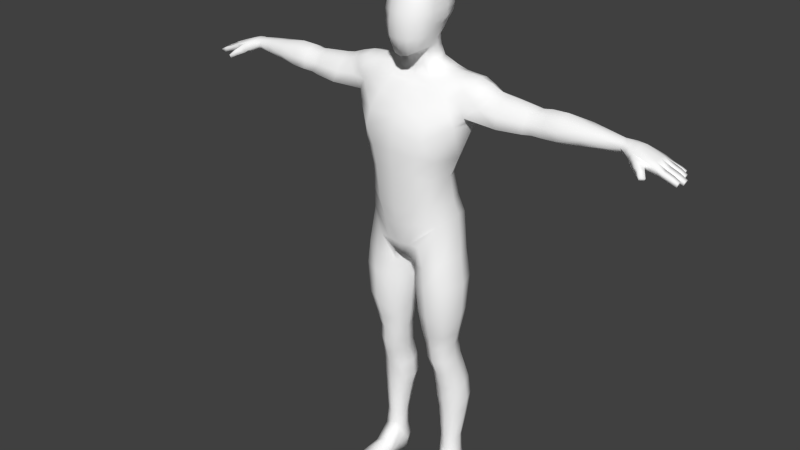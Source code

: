 # Source: character-animation-practice.blend  (saved by Blender 2.78.0; exported with 4.5.12 LTS)
import bpy
from mathutils import Matrix  # noqa: F401  (used for matrix-valued properties, if any)

bpy.ops.wm.read_factory_settings(use_empty=True)
scene = bpy.context.scene
scene.name = 'Scene'

# ---- collections
col_collection_1 = bpy.data.collections.new('Collection 1'); scene.collection.children.link(col_collection_1)

# ---- materials (node trees are filled in below, after node groups)
mat_base_mesh = bpy.data.materials.new('base_mesh')
mat_base_mesh.alpha_threshold = 0.0
mat_base_mesh.use_transparent_shadow = False
mat_base_mesh.diffuse_color = (1.0, 1.0, 1.0, 1.0)
mat_base_mesh.roughness = 0.5
mat_base_mesh.specular_intensity = 0.0
mat_base_mesh.line_color = (0.0, 0.0, 0.0, 1.0)

# ---- material node trees

# ---- world
world_world = bpy.data.worlds.new('World'); scene.world = world_world
world_world.color = (0.05088, 0.05088, 0.05088)
world_world.use_sun_shadow = False
world_world.sun_shadow_jitter_overblur = 0.0
world_world.cycles.sampling_method = 'NONE'
world_world.cycles.sample_map_resolution = 256

# ---- meshes
me_body = bpy.data.meshes.new('body')
me_body.from_pydata([(0.07412, 0.05447, 2.281), (-0.07412, 0.05447, 2.281), (0.06743, -0.02164, 2.077), (-0.06743, -0.02164, 2.077), (0.06705, -0.06641, 2.05), (-0.06705, -0.06641, 2.05), (0.07532, -0.1482, 2.101), (-0.07532, -0.1482, 2.101), (0.07943, 0.002403, 2.298), (-0.07943, 0.002403, 2.298), (0.08021, -0.06002, 2.295), (-0.08021, -0.06002, 2.295), (0.05563, -0.138, 2.045), (-0.05563, -0.138, 2.045), (0.07393, -0.1191, 2.286), (-0.07393, -0.1191, 2.286), (0.09884, 0.001026, 2.203), (-0.09884, 0.001026, 2.203), (0.1001, -0.08772, 2.195), (-0.1001, -0.08772, 2.195), (0.08549, -0.01723, 2.134), (-0.08549, -0.01723, 2.134), (0.08227, -0.08542, 2.102), (-0.08227, -0.08542, 2.102), (0.08651, 0.06005, 2.202), (-0.08651, 0.06005, 2.202), (0.07388, 0.0415, 2.143), (-0.07388, 0.0415, 2.143), (0.05806, 0.01288, 2.085), (-0.05806, 0.01288, 2.085), (0.09709, -0.08962, 2.156), (-0.09709, -0.08962, 2.156), (0.1009, -0.005922, 2.164), (-0.1009, -0.005922, 2.164), (0.08404, 0.05684, 2.173), (-0.08404, 0.05684, 2.173), (-6.412e-09, 0.04887, 2.085), (-8.605e-09, 0.07394, 2.292), (1.179e-08, -0.1593, 2.024), (1.026e-08, -0.1418, 2.3), (-1.074e-08, 0.09841, 2.203), (-8.497e-09, 0.07271, 2.13), (1.349e-08, -0.1788, 2.098), (-3.451e-09, 0.01499, 2.329), (4.207e-09, -0.0726, 2.329), (5.667e-09, -0.0893, 2.023), (-1.034e-08, 0.09382, 2.166), (0.03153, -0.1538, 2.03), (-0.03153, -0.1538, 2.03), (0.04018, -0.1385, 2.294), (-0.04018, -0.1385, 2.294), (0.04507, 0.0679, 2.136), (-0.04507, 0.0679, 2.136), (0.03665, -0.08167, 2.035), (-0.03665, -0.08167, 2.035), (0.04219, 0.08794, 2.169), (-0.04219, 0.08794, 2.169), (0.03523, 0.0423, 2.086), (-0.03523, 0.0423, 2.086), (0.04888, -0.06995, 2.319), (-0.04888, -0.06995, 2.319), (0.0489, 0.01035, 2.32), (-0.0489, 0.01035, 2.32), (0.04074, -0.1736, 2.099), (-0.04074, -0.1736, 2.099), (0.04208, 0.07401, 2.286), (-0.04208, 0.07401, 2.286), (1.016, 0.04604, 1.803), (-1.016, 0.04604, 1.803), (0.9492, 0.04192, 1.827), (-0.9492, 0.04192, 1.827), (0.9498, 0.04512, 1.856), (-0.9498, 0.04512, 1.856), (0.936, -0.0651, 1.831), (-0.936, -0.0651, 1.831), (0.9487, -0.06473, 1.859), (-0.9487, -0.06473, 1.859), (1.016, -0.06165, 1.808), (-1.016, -0.06166, 1.808), (1.069, -0.0383, 1.82), (-1.069, -0.0383, 1.82), (1.063, -0.06204, 1.798), (-1.063, -0.06204, 1.798), (1.067, -0.06296, 1.816), (-1.067, -0.06296, 1.816), (1.063, -0.0393, 1.798), (-1.063, -0.0393, 1.798), (1.101, -0.03954, 1.808), (-1.101, -0.03954, 1.808), (1.097, -0.0396, 1.786), (-1.097, -0.0396, 1.786), (1.1, -0.06244, 1.805), (-1.1, -0.06244, 1.805), (1.097, -0.0625, 1.786), (-1.097, -0.0625, 1.786), (1.123, -0.06074, 1.779), (-1.123, -0.06074, 1.779), (1.126, -0.041, 1.795), (-1.126, -0.041, 1.795), (1.125, -0.06059, 1.793), (-1.125, -0.06059, 1.793), (1.123, -0.04115, 1.778), (-1.123, -0.04115, 1.778), (0.9592, -0.03857, 1.806), (-0.9592, -0.03857, 1.806), (1.017, 0.02332, 1.809), (-1.017, 0.02332, 1.809), (1.025, 0.02594, 1.838), (-1.025, 0.02594, 1.838), (1.024, 0.04801, 1.834), (-1.024, 0.04801, 1.834), (1.025, -0.034, 1.839), (-1.025, -0.034, 1.839), (1.016, -0.03349, 1.805), (-1.016, -0.03349, 1.805), (0.9572, -0.01094, 1.817), (-0.9572, -0.01094, 1.817), (0.9536, -0.01195, 1.87), (-0.9536, -0.01195, 1.87), (1.026, -0.004462, 1.843), (-1.026, -0.004462, 1.843), (1.017, -0.00539, 1.811), (-1.017, -0.005391, 1.811), (0.9598, 0.02307, 1.814), (-0.9598, 0.02307, 1.814), (0.955, 0.02218, 1.866), (-0.955, 0.02218, 1.866), (1.135, -0.03102, 1.792), (-1.135, -0.03102, 1.792), (1.133, -0.03116, 1.778), (-1.133, -0.03116, 1.778), (1.105, -0.03291, 1.805), (-1.105, -0.03291, 1.805), (1.068, -0.03342, 1.819), (-1.068, -0.03342, 1.819), (1.133, -0.01032, 1.777), (-1.133, -0.01032, 1.777), (1.136, -0.01017, 1.793), (-1.136, -0.01017, 1.793), (1.103, -0.03303, 1.787), (-1.103, -0.03303, 1.787), (1.103, -0.008661, 1.786), (-1.103, -0.008661, 1.786), (1.107, -0.00854, 1.809), (-1.107, -0.00854, 1.809), (1.064, -0.03244, 1.8), (-1.064, -0.03244, 1.8), (1.064, -0.008234, 1.8), (-1.064, -0.008235, 1.8), (1.07, -0.007179, 1.823), (-1.07, -0.00718, 1.823), (1.068, -0.002425, 1.826), (-1.068, -0.002425, 1.826), (1.068, 0.02256, 1.824), (-1.068, 0.02256, 1.824), (1.061, 0.02022, 1.805), (-1.061, 0.02022, 1.805), (1.061, -0.00447, 1.807), (-1.061, -0.00447, 1.807), (1.097, 0.02254, 1.812), (-1.097, 0.02254, 1.812), (1.094, 0.02192, 1.79), (-1.094, 0.02192, 1.79), (1.12, 0.01922, 1.799), (-1.12, 0.01922, 1.799), (1.118, -0.001707, 1.784), (-1.118, -0.001708, 1.784), (1.118, 0.01818, 1.782), (-1.118, 0.01818, 1.782), (1.094, -0.00429, 1.791), (-1.094, -0.00429, 1.791), (1.097, -0.002891, 1.813), (-1.097, -0.002891, 1.813), (1.12, 0.000521, 1.8), (-1.12, 0.0005208, 1.8), (1.106, 0.04254, 1.802), (-1.106, 0.04254, 1.802), (1.103, 0.02788, 1.787), (-1.103, 0.02788, 1.787), (1.105, 0.02856, 1.802), (-1.105, 0.02856, 1.802), (1.088, 0.04471, 1.81), (-1.088, 0.04471, 1.81), (1.088, 0.02826, 1.811), (-1.088, 0.02826, 1.811), (1.086, 0.02608, 1.793), (-1.086, 0.02608, 1.793), (1.086, 0.04339, 1.792), (-1.086, 0.04339, 1.792), (1.059, 0.04534, 1.819), (-1.059, 0.04534, 1.819), (1.052, 0.04442, 1.804), (-1.052, 0.04442, 1.804), (1.053, 0.02606, 1.806), (-1.053, 0.02606, 1.806), (1.06, 0.02785, 1.821), (-1.06, 0.02785, 1.821), (1.023, -0.06179, 1.834), (-1.023, -0.06179, 1.834), (0.9239, 0.01875, 1.871), (-0.9239, 0.01875, 1.871), (0.9206, 0.03195, 1.861), (-0.9206, 0.03195, 1.861), (0.9163, 0.02291, 1.835), (-0.9163, 0.02291, 1.835), (0.918, -0.006745, 1.828), (-0.918, -0.006745, 1.828), (0.9126, -0.03553, 1.83), (-0.9126, -0.03553, 1.83), (0.9131, -0.05198, 1.845), (-0.9131, -0.05198, 1.845), (0.9234, -0.04956, 1.869), (-0.9234, -0.04956, 1.869), (0.9246, -0.0128, 1.877), (-0.9246, -0.0128, 1.877), (0.9819, -0.06298, 1.805), (-0.9819, -0.06298, 1.805), (0.9542, -0.0808, 1.816), (-0.9542, -0.0808, 1.816), (0.997, -0.06334, 1.835), (-0.997, -0.06334, 1.835), (0.9663, -0.08037, 1.847), (-0.9663, -0.08037, 1.847), (0.9856, -0.1, 1.802), (-0.9856, -0.1, 1.802), (1.012, -0.08495, 1.82), (-1.012, -0.08495, 1.82), (0.9934, -0.1008, 1.824), (-0.9934, -0.1008, 1.824), (1.003, -0.08234, 1.798), (-1.003, -0.08234, 1.798), (1.021, -0.1009, 1.785), (-1.021, -0.1009, 1.785), (1.008, -0.1152, 1.789), (-1.008, -0.1152, 1.789), (1.011, -0.1193, 1.803), (-1.011, -0.1193, 1.803), (1.028, -0.1046, 1.799), (-1.028, -0.1046, 1.799), (1.104, 0.03964, 1.787), (-1.104, 0.03964, 1.787), (0.1887, 0.05254, 0.1465), (-0.1887, 0.05254, 0.1465), (0.2019, 0.01692, 0.1471), (-0.2019, 0.01692, 0.1471), (0.1988, -0.0187, 0.147), (-0.1988, -0.0187, 0.147), (0.1573, -0.03895, 0.1487), (-0.1573, -0.03895, 0.1487), (0.1162, -0.0187, 0.1432), (-0.1162, -0.0187, 0.1432), (0.1117, 0.01692, 0.143), (-0.1117, 0.01692, 0.143), (0.1249, 0.05254, 0.1436), (-0.1249, 0.05254, 0.1436), (0.1568, 0.06729, 0.1451), (-0.1568, 0.06729, 0.1451), (0.1867, 0.05254, 0.2368), (-0.1867, 0.05254, 0.2368), (0.1999, 0.01692, 0.2374), (-0.1999, 0.01692, 0.2374), (0.1867, -0.0187, 0.2368), (-0.1867, -0.0187, 0.2368), (0.1548, -0.03346, 0.2353), (-0.1548, -0.03346, 0.2353), (0.123, -0.0187, 0.2339), (-0.123, -0.0187, 0.2339), (0.1098, 0.01692, 0.2333), (-0.1098, 0.01692, 0.2333), (0.123, 0.05254, 0.2339), (-0.123, 0.05254, 0.2339), (0.1548, 0.06729, 0.2353), (-0.1548, 0.06729, 0.2353), (0.1979, 0.08486, 0.3885), (-0.1979, 0.08486, 0.3885), (0.2161, 0.03295, 0.3893), (-0.2161, 0.03295, 0.3893), (0.1979, -0.01897, 0.3885), (-0.1979, -0.01897, 0.3885), (0.1539, -0.04047, 0.3865), (-0.1539, -0.04047, 0.3865), (0.1099, -0.01897, 0.3845), (-0.1099, -0.01897, 0.3845), (0.0917, 0.03295, 0.3837), (-0.0917, 0.03295, 0.3837), (0.1099, 0.08486, 0.3845), (-0.1099, 0.08486, 0.3845), (0.1539, 0.1064, 0.3865), (-0.1539, 0.1064, 0.3865), (0.2213, 0.03546, 0.4458), (-0.2213, 0.03546, 0.4458), (0.2002, 0.0925, 0.4448), (-0.2002, 0.0925, 0.4448), (0.2002, -0.02158, 0.4448), (-0.2002, -0.02158, 0.4448), (0.1491, -0.04521, 0.4425), (-0.1491, -0.04521, 0.4425), (0.09805, -0.02158, 0.4402), (-0.09805, -0.02158, 0.4402), (0.07691, 0.03546, 0.4392), (-0.07691, 0.03546, 0.4392), (0.09805, 0.0925, 0.4402), (-0.09805, 0.0925, 0.4402), (0.1491, 0.1161, 0.4425), (-0.1491, 0.1161, 0.4425), (0.1944, 0.07745, 0.5378), (-0.1944, 0.07745, 0.5378), (0.2151, 0.02273, 0.532), (-0.2151, 0.02273, 0.532), (0.195, -0.03199, 0.5243), (-0.195, -0.03199, 0.5243), (0.1458, -0.05466, 0.5193), (-0.1458, -0.05466, 0.5193), (0.09629, -0.03199, 0.5199), (-0.09629, -0.03199, 0.5199), (0.07554, 0.02273, 0.5256), (-0.07554, 0.02273, 0.5256), (0.09568, 0.07745, 0.5333), (-0.09568, 0.07745, 0.5333), (0.1449, 0.1001, 0.5383), (-0.1449, 0.1001, 0.5383), (0.2, -0.0005305, 0.611), (-0.2, -0.0005306, 0.611), (0.1826, 0.05445, 0.6204), (-0.1826, 0.05445, 0.6204), (0.1835, -0.05551, 0.6001), (-0.1835, -0.05551, 0.6001), (0.1428, -0.07828, 0.594), (-0.1428, -0.07828, 0.594), (0.1017, -0.05551, 0.5964), (-0.1017, -0.05551, 0.5964), (0.08432, -0.0005305, 0.6058), (-0.08432, -0.0005306, 0.6058), (0.1008, 0.05445, 0.6167), (-0.1008, 0.05445, 0.6167), (0.1415, 0.07722, 0.6227), (-0.1415, 0.07722, 0.6227), (0.1769, 0.03704, 0.6744), (-0.1769, 0.03704, 0.6744), (0.1956, -0.02049, 0.6736), (-0.1956, -0.02049, 0.6736), (0.1771, -0.07802, 0.671), (-0.1771, -0.07802, 0.671), (0.1321, -0.1019, 0.6682), (-0.1321, -0.1019, 0.6682), (0.08704, -0.07802, 0.6669), (-0.08704, -0.07802, 0.6669), (0.06832, -0.02049, 0.6678), (-0.06832, -0.02049, 0.6678), (0.08689, 0.03704, 0.6704), (-0.08689, 0.03704, 0.6704), (0.1319, 0.06088, 0.6731), (-0.1319, 0.06088, 0.6731), (0.1903, -0.02741, 0.7434), (-0.1903, -0.02741, 0.7434), (0.1716, 0.03013, 0.7443), (-0.1716, 0.03013, 0.7443), (0.1718, -0.08494, 0.7408), (-0.1718, -0.08494, 0.7408), (0.1268, -0.1088, 0.738), (-0.1268, -0.1088, 0.738), (0.08175, -0.08494, 0.7367), (-0.08175, -0.08494, 0.7367), (0.06303, -0.02741, 0.7376), (-0.06303, -0.02741, 0.7376), (0.0816, 0.03013, 0.7402), (-0.0816, 0.03013, 0.7402), (0.1266, 0.05396, 0.743), (-0.1266, 0.05396, 0.743), (0.1853, 0.02961, 0.8108), (-0.1853, 0.02961, 0.8108), (0.2089, -0.03432, 0.8097), (-0.2089, -0.03432, 0.8097), (0.1855, -0.09825, 0.8064), (-0.1855, -0.09825, 0.8064), (0.1286, -0.1247, 0.8029), (-0.1286, -0.1247, 0.8029), (0.07173, -0.09825, 0.8013), (-0.07173, -0.09825, 0.8013), (0.04807, -0.03432, 0.8024), (-0.04807, -0.03432, 0.8024), (0.07153, 0.02961, 0.8056), (-0.07153, 0.02961, 0.8056), (0.1284, 0.05609, 0.8091), (-0.1284, 0.05609, 0.8091), (0.2315, -0.03951, 0.9186), (-0.2315, -0.03951, 0.9186), (0.2028, 0.04176, 0.92), (-0.2028, 0.04176, 0.92), (0.2031, -0.1208, 0.9147), (-0.2031, -0.1208, 0.9147), (0.1342, -0.1544, 0.9105), (-0.1342, -0.1544, 0.9105), (0.06528, -0.1208, 0.9084), (-0.06528, -0.1208, 0.9084), (0.03662, -0.03951, 0.9098), (-0.03662, -0.03951, 0.9098), (0.06503, 0.04176, 0.9137), (-0.06503, 0.04176, 0.9137), (0.1339, 0.07542, 0.918), (-0.1339, 0.07542, 0.918), (0.2358, -0.03794, 1.063), (-0.2358, -0.03794, 1.063), (0.2039, 0.05235, 1.064), (-0.2039, 0.05235, 1.064), (0.2042, -0.1282, 1.058), (-0.2042, -0.1282, 1.058), (0.1278, -0.1656, 1.053), (-0.1278, -0.1656, 1.053), (0.05121, -0.1282, 1.05), (-0.05121, -0.1282, 1.05), (0.01935, -0.03794, 1.051), (-0.01935, -0.03794, 1.051), (0.05089, 0.05235, 1.056), (-0.05089, 0.05235, 1.056), (0.1273, 0.08975, 1.061), (-0.1273, 0.08975, 1.061), (0.219, -0.03794, 1.189), (-0.219, -0.03794, 1.189), (0.1838, 0.04917, 1.18), (-0.1838, 0.04917, 1.18), (0.186, -0.1321, 1.175), (-0.186, -0.1321, 1.175), (0.1179, -0.1611, 1.146), (-0.1179, -0.1611, 1.146), (0.04902, -0.125, 1.119), (-0.04902, -0.125, 1.119), (0.01958, -0.03794, 1.11), (-0.01958, -0.03794, 1.11), (0.05348, 0.04917, 1.121), (-0.05348, 0.04917, 1.121), (0.1386, 0.09071, 1.155), (-0.1386, 0.09071, 1.155), (0.1885, -0.0208, 1.367), (-0.1885, -0.0208, 1.367), (0.1617, 0.05913, 1.343), (-0.1617, 0.05913, 1.343), (0.1594, -0.1282, 1.336), (-0.1594, -0.1282, 1.336), (0.09687, -0.1671, 1.245), (-0.09687, -0.1671, 1.245), (0.04318, -0.1463, 1.175), (-0.04318, -0.1463, 1.175), (0.01668, -0.00776, 1.148), (-0.01668, -0.00776, 1.148), (0.05647, 0.1116, 1.159), (-0.05647, 0.1116, 1.159), (0.1184, 0.1117, 1.255), (-0.1184, 0.1117, 1.255), (1.065e-08, -0.1463, 1.172), (-1.462e-09, -0.00776, 1.144), (-9.559e-09, 0.08486, 1.177), (1.421e-08, -0.187, 1.33), (1.244e-08, -0.1667, 1.23), (-1.163e-08, 0.1086, 1.334), (-1.213e-08, 0.1143, 1.26), (0.02253, -0.1463, 1.174), (-0.02253, -0.1463, 1.174), (0.008217, -0.00776, 1.146), (-0.008217, -0.00776, 1.146), (0.01932, 0.1153, 1.182), (-0.01932, 0.1153, 1.182), (0.06641, -0.1748, 1.331), (-0.06641, -0.1748, 1.331), (0.05152, -0.1629, 1.237), (-0.05152, -0.1629, 1.237), (0.02707, 0.1313, 1.262), (-0.02707, 0.1313, 1.262), (0.03879, 0.1007, 1.332), (-0.03879, 0.1007, 1.332), (0.1848, -0.04726, 1.431), (-0.1848, -0.04726, 1.431), (0.1505, 0.02734, 1.431), (-0.1505, 0.02734, 1.431), (0.148, -0.1475, 1.431), (-0.148, -0.1475, 1.431), (0.08581, -0.1829, 1.406), (-0.08581, -0.1829, 1.406), (1.504e-08, -0.1965, 1.395), (0.06773, 0.06264, 1.425), (-0.06773, 0.06264, 1.425), (-8.565e-09, 0.07348, 1.431), (0.1742, -0.05984, 1.545), (-0.1742, -0.05984, 1.545), (0.1435, 0.01476, 1.545), (-0.1435, 0.01476, 1.545), (0.1412, -0.1601, 1.545), (-0.1412, -0.1601, 1.545), (0.09219, -0.1955, 1.564), (-0.09219, -0.1955, 1.564), (1.628e-08, -0.2108, 1.573), (0.06346, 0.05006, 1.556), (-0.06346, 0.05006, 1.556), (-7.465e-09, 0.06091, 1.563), (0.17, -0.1597, 1.632), (-0.17, -0.1597, 1.632), (1.693e-08, -0.2181, 1.656), (0.1208, 0.04656, 1.965), (-0.1208, 0.04656, 1.965), (0.1244, 0.001825, 1.971), (-0.1244, 0.001825, 1.971), (0.1171, -0.0428, 1.96), (-0.1171, -0.0428, 1.96), (0.06493, -0.06098, 1.937), (-0.06493, -0.06098, 1.937), (3.829e-09, -0.06828, 1.935), (0.06095, 0.07068, 1.966), (-0.06095, 0.07068, 1.966), (-8.802e-09, 0.0762, 1.967), (0.06254, 0.03881, 1.993), (-0.06254, 0.03881, 1.993), (0.07749, 0.003615, 1.984), (-0.07749, 0.003615, 1.984), (0.03668, -0.06039, 1.969), (-0.03668, -0.06039, 1.969), (3.735e-09, -0.0672, 1.966), (0.0223, 0.05545, 1.998), (-0.0223, 0.05545, 1.998), (-7.437e-09, 0.06059, 1.999), (0.06732, -0.04369, 1.973), (-0.06732, -0.04369, 1.973), (0.04973, 0.02953, 2.039), (-0.04973, 0.02953, 2.039), (0.06538, -0.005158, 2.023), (-0.06538, -0.005158, 2.023), (0.05651, -0.05178, 2.008), (-0.05651, -0.05178, 2.008), (0.03115, -0.06824, 2.002), (-0.03115, -0.06824, 2.002), (4.412e-09, -0.07495, 1.998), (0.01643, 0.04592, 2.045), (-0.01643, 0.04592, 2.045), (-6.598e-09, 0.05099, 2.047), (0.1854, -0.1113, 1.885), (-0.1854, -0.1113, 1.885), (1.153e-08, -0.1564, 1.849), (-1.219e-08, 0.115, 1.874), (0.08328, 0.1112, 1.878), (-0.08328, 0.1112, 1.878), (0.1096, -0.1515, 1.86), (-0.1096, -0.1515, 1.86), (0.1687, 0.08851, 1.883), (-0.1687, 0.08851, 1.883), (0.2549, -0.02394, 1.774), (-0.2549, -0.02394, 1.774), (0.2126, 0.0685, 1.762), (-0.2126, 0.0685, 1.762), (0.172, -0.06574, 1.95), (-0.172, -0.06574, 1.95), (6.827e-09, -0.1026, 1.908), (-9.862e-09, 0.08832, 1.942), (0.08011, 0.0879, 1.946), (-0.08011, 0.0879, 1.946), (0.08837, -0.09393, 1.91), (-0.08837, -0.09393, 1.91), (0.1642, 0.000655, 1.963), (-0.1642, 0.000655, 1.963), (0.1567, 0.05882, 1.947), (-0.1567, 0.05882, 1.947), (0.2298, -0.1264, 1.779), (-0.2298, -0.1264, 1.779), (1.659e-08, -0.2142, 1.735), (-1.177e-08, 0.1102, 1.744), (-1.083e-08, 0.09942, 1.656), (0.1708, 0.04531, 1.656), (-0.1708, 0.04531, 1.656), (0.2169, -0.09431, 1.903), (-0.2169, -0.09431, 1.903), (0.2019, -0.05699, 1.95), (-0.2019, -0.05699, 1.95), (0.2147, 0.07346, 1.9), (-0.2147, 0.07346, 1.9), (0.2025, 0.04897, 1.948), (-0.2025, 0.04897, 1.948), (0.1985, 0.0008235, 1.962), (-0.1985, 0.0008235, 1.962), (0.2433, -0.08583, 1.922), (-0.2433, -0.08583, 1.922), (0.2504, 0.06357, 1.912), (-0.2504, 0.06357, 1.912), (0.2638, -0.05055, 1.949), (-0.2638, -0.05055, 1.949), (0.2609, 0.03909, 1.949), (-0.2609, 0.03909, 1.949), (0.2658, -0.003418, 1.96), (-0.2658, -0.003418, 1.96), (0.2639, -0.02115, 1.798), (-0.2639, -0.02115, 1.798), (0.3663, -0.007786, 1.927), (-0.3663, -0.007786, 1.927), (0.4035, -0.02168, 1.784), (-0.4035, -0.02168, 1.784), (0.4035, 0.0672, 1.805), (-0.4035, 0.0672, 1.805), (0.4079, -0.0994, 1.812), (-0.4079, -0.0994, 1.812), (0.3966, -0.08769, 1.857), (-0.3966, -0.08769, 1.857), (0.4035, 0.06034, 1.858), (-0.4035, 0.06034, 1.858), (0.393, -0.05997, 1.903), (-0.393, -0.05997, 1.903), (0.4035, 0.0364, 1.901), (-0.4035, 0.0364, 1.901), (0.4035, -0.007322, 1.92), (-0.4035, -0.007322, 1.92), (0.5112, 0.05298, 1.811), (-0.5112, 0.05298, 1.811), (0.5112, -0.02034, 1.792), (-0.5112, -0.02034, 1.792), (0.5112, -0.08445, 1.816), (-0.5112, -0.08445, 1.816), (0.5112, -0.07479, 1.858), (-0.5112, -0.07479, 1.858), (0.5112, 0.04733, 1.856), (-0.5112, 0.04733, 1.856), (0.5112, -0.05192, 1.895), (-0.5112, -0.05192, 1.895), (0.5112, 0.02758, 1.892), (-0.5112, 0.02758, 1.892), (0.5112, -0.008493, 1.909), (-0.5112, -0.008493, 1.909), (0.0683, 0.1133, 1.738), (-0.0683, 0.1133, 1.738), (0.1395, -0.2006, 1.722), (-0.1395, -0.2006, 1.722), (0.2595, -0.09739, 1.818), (-0.2595, -0.09739, 1.818), (0.251, 0.06157, 1.819), (-0.251, 0.06157, 1.819), (0.309, -0.08258, 1.863), (-0.309, -0.08258, 1.863), (0.3031, 0.0624, 1.859), (-0.3031, 0.0624, 1.859), (0.3477, -0.05678, 1.91), (-0.3477, -0.05678, 1.91), (0.3437, 0.03291, 1.908), (-0.3437, 0.03291, 1.908), (0.547, 0.04648, 1.815), (-0.547, 0.04648, 1.815), (0.547, -0.01973, 1.798), (-0.547, -0.01973, 1.798), (0.547, -0.07762, 1.82), (-0.547, -0.07762, 1.82), (0.547, -0.06889, 1.858), (-0.547, -0.06889, 1.858), (0.547, 0.04137, 1.856), (-0.547, 0.04137, 1.856), (0.547, -0.04824, 1.891), (-0.547, -0.04824, 1.891), (0.547, 0.02354, 1.889), (-0.547, 0.02354, 1.889), (0.547, -0.009029, 1.904), (-0.547, -0.009029, 1.904), (0.5918, -0.02032, 1.795), (-0.5918, -0.02032, 1.795), (0.5918, 0.05281, 1.813), (-0.5918, 0.05281, 1.813), (0.5911, -0.08082, 1.822), (-0.5911, -0.08082, 1.822), (0.5918, -0.07464, 1.861), (-0.5918, -0.07464, 1.861), (0.5918, 0.04717, 1.858), (-0.5918, 0.04717, 1.858), (0.5918, -0.05182, 1.897), (-0.5918, -0.05182, 1.897), (0.5918, 0.02747, 1.895), (-0.5918, 0.02747, 1.895), (0.5918, -0.008508, 1.912), (-0.5918, -0.008508, 1.912), (0.6528, -0.02065, 1.796), (-0.6528, -0.02065, 1.796), (0.6538, 0.05463, 1.813), (-0.6538, 0.05463, 1.813), (0.6492, -0.0758, 1.823), (-0.6492, -0.0758, 1.823), (0.6548, -0.05341, 1.899), (-0.6548, -0.05341, 1.899), (0.6548, 0.02921, 1.896), (-0.6548, 0.02921, 1.896), (0.6548, -0.008276, 1.914), (-0.6548, -0.008277, 1.914), (0.8925, 0.0186, 1.825), (-0.8925, 0.0186, 1.825), (0.8923, 0.02667, 1.855), (-0.8923, 0.02667, 1.855), (0.8924, -0.00883, 1.832), (-0.8924, -0.00883, 1.832), (0.8921, -0.03446, 1.834), (-0.8921, -0.03446, 1.834), (0.8915, 0.01457, 1.867), (-0.8915, 0.01457, 1.867), (0.8915, -0.04308, 1.854), (-0.8915, -0.04308, 1.854), (0.8916, -0.009676, 1.882), (-0.8916, -0.009677, 1.882), (0.8912, -0.03868, 1.876), (-0.8912, -0.03868, 1.876), (0.6548, -0.07718, 1.861), (-0.6548, -0.07718, 1.861), (0.6548, 0.04974, 1.858), (-0.6548, 0.04974, 1.858), (0.8289, -0.05332, 1.841), (-0.8289, -0.05332, 1.841), (0.8277, 0.0248, 1.87), (-0.8277, 0.0248, 1.87), (0.8275, 0.0328, 1.842), (-0.8275, 0.0328, 1.842), (0.8276, -0.00256, 1.89), (-0.8276, -0.00256, 1.89), (0.8278, -0.03554, 1.887), (-0.8278, -0.03554, 1.887), (0.8287, -0.053, 1.869), (-0.8287, -0.053, 1.869), (0.8265, -0.0328, 1.825), (-0.8265, -0.0328, 1.825), (0.8287, 0.01243, 1.82), (-0.8287, 0.01243, 1.82), (0.748, -0.06893, 1.853), (-0.748, -0.06893, 1.853), (0.7474, 0.03953, 1.865), (-0.7474, 0.03953, 1.865), (0.747, 0.04278, 1.824), (-0.747, 0.04278, 1.824), (0.7482, 0.01549, 1.895), (-0.7482, 0.01549, 1.895), (0.7479, -0.02184, 1.899), (-0.7479, -0.02184, 1.899), (0.747, -0.05193, 1.882), (-0.747, -0.05193, 1.882), (0.7435, -0.0571, 1.826), (-0.7435, -0.0571, 1.826), (0.747, -0.006431, 1.807), (-0.747, -0.006431, 1.807), (0.1057, -0.2012, 1.646), (-0.1057, -0.2012, 1.646), (0.2007, -0.04214, 1.625), (-0.2007, -0.04214, 1.625), (0.06158, 0.08665, 1.656), (-0.06158, 0.08665, 1.656), (0.07343, 0.1148, 1.807), (-0.07343, 0.1148, 1.807), (0.1322, -0.1849, 1.79), (-0.1322, -0.1849, 1.79), (0.2392, -0.0973, 1.86), (-0.2392, -0.0973, 1.86), (0.2338, 0.06912, 1.859), (-0.2338, 0.06912, 1.859), (0.278, -0.08541, 1.893), (-0.278, -0.08541, 1.893), (0.2785, 0.06456, 1.886), (-0.2785, 0.06456, 1.886), (0.3083, -0.05434, 1.931), (-0.3083, -0.05434, 1.931), (0.3047, 0.03703, 1.929), (-0.3047, 0.03703, 1.929), (0.3188, -0.005349, 1.945), (-0.3188, -0.005349, 1.945), (0.1908, 0.08027, 1.822), (-0.1908, 0.08027, 1.822), (-1.22e-08, 0.1151, 1.807), (1.485e-08, -0.1943, 1.792), (0.208, -0.1208, 1.831), (-0.208, -0.1208, 1.831), (0.1987, 0.06719, 0.07678), (-0.1987, 0.06719, 0.07678), (0.2146, 0.02441, 0.07692), (-0.2146, 0.02441, 0.07692), (0.2107, -0.01836, 0.07689), (-0.2107, -0.01836, 0.07689), (0.1114, -0.01836, 0.07601), (-0.1114, -0.01836, 0.07601), (0.1062, 0.02441, 0.07597), (-0.1062, 0.02441, 0.07597), (0.122, 0.06719, 0.07611), (-0.122, 0.06719, 0.07611), (0.1604, 0.0849, 0.07644), (-0.1604, 0.0849, 0.07644), (0.2103, 0.01581, 0.009033), (-0.2103, 0.01581, 0.009033), (0.196, 0.05781, 0.009033), (-0.196, 0.05781, 0.009033), (0.2068, -0.0262, 0.009033), (-0.2068, -0.0262, 0.009033), (0.1177, -0.0262, 0.009033), (-0.1177, -0.0262, 0.009033), (0.113, 0.01581, 0.009033), (-0.113, 0.01581, 0.009033), (0.1272, 0.05781, 0.009033), (-0.1272, 0.05781, 0.009033), (0.1616, 0.07521, 0.009033), (-0.1616, 0.07521, 0.009033), (0.1177, -0.08115, 0.009033), (-0.1177, -0.08115, 0.009033), (0.1622, -0.08237, 0.009033), (-0.1622, -0.08237, 0.009033), (0.2068, -0.08115, 0.009033), (-0.2068, -0.08115, 0.009033), (0.1124, -0.08004, 0.06335), (-0.1124, -0.08004, 0.06335), (0.21, -0.08004, 0.05399), (-0.21, -0.08004, 0.05399), (0.1196, -0.08585, 0.08974), (-0.1196, -0.08585, 0.08974), (0.1608, -0.08842, 0.1034), (-0.1608, -0.08842, 0.1034), (0.2023, -0.08585, 0.08026), (-0.2023, -0.08585, 0.08026), (0.2172, -0.2172, 0.04705), (-0.2172, -0.2172, 0.04705), (0.1676, -0.2357, 0.06364), (-0.1676, -0.2357, 0.06364), (0.1202, -0.2324, 0.05657), (-0.1202, -0.2324, 0.05657), (0.2266, -0.2217, 0.0253), (-0.2266, -0.2217, 0.0253), (0.1685, -0.2501, 0.02479), (-0.1685, -0.2501, 0.02479), (0.1123, -0.2411, 0.0243), (-0.1123, -0.2411, 0.0243), (0.2219, -0.2228, 0.009033), (-0.2219, -0.2228, 0.009033), (0.1688, -0.2512, 0.009033), (-0.1688, -0.2512, 0.009033), (0.1175, -0.2422, 0.009033), (-0.1175, -0.2422, 0.009033), (0.1648, -0.1716, 0.08094), (-0.1648, -0.1716, 0.08094), (0.215, -0.1533, 0.06162), (-0.215, -0.1533, 0.06162), (0.1158, -0.1682, 0.07096), (-0.1158, -0.1682, 0.07096), (0.2238, -0.1552, 0.03205), (-0.2238, -0.1552, 0.03205), (0.1077, -0.1707, 0.04124), (-0.1077, -0.1707, 0.04124), (0.2194, -0.1563, 0.009033), (-0.2194, -0.1563, 0.009033), (0.1657, -0.1686, 0.009033), (-0.1657, -0.1686, 0.009033), (0.1133, -0.1718, 0.009033), (-0.1133, -0.1718, 0.009033), (0.1622, -0.0268, 0.009033), (-0.1622, -0.0268, 0.009033), (0.1616, 0.005359, 0.009033), (-0.1616, 0.005359, 0.009033), (0.1616, 0.04736, 0.009033), (-0.1616, 0.04736, 0.009033), (0.2012, 0.01692, 0.181), (-0.2012, 0.01692, 0.181), (0.188, 0.05254, 0.1804), (-0.188, 0.05254, 0.1804), (0.1942, -0.0187, 0.1807), (-0.1942, -0.0187, 0.1807), (0.1565, -0.03346, 0.1789), (-0.1565, -0.03346, 0.1789), (0.1187, -0.0187, 0.1772), (-0.1187, -0.0187, 0.1772), (0.111, 0.01692, 0.1769), (-0.111, 0.01692, 0.1769), (0.1242, 0.05254, 0.1775), (-0.1242, 0.05254, 0.1775), (0.1561, 0.06729, 0.1789), (-0.1561, 0.06729, 0.1789), (0.03023, -0.07354, 2.019), (-0.03023, -0.07354, 2.019), (4.899e-09, -0.08052, 2.012), (0.05345, 0.02012, 2.062), (-0.05345, 0.02012, 2.062), (0.0261, 0.0424, 2.066), (-0.0261, 0.0424, 2.066), (-6.342e-09, 0.04806, 2.066), (0.05737, -0.05809, 2.029), (-0.05737, -0.05809, 2.029), (0.06404, -0.01358, 2.052), (-0.06404, -0.01358, 2.052), (0.03846, -0.172, 2.195), (-0.03846, -0.172, 2.195), (1.38e-08, -0.1823, 2.158), (0.03808, -0.1773, 2.156), (-0.03808, -0.1773, 2.156), (0.08238, -0.1473, 2.153), (-0.08238, -0.1473, 2.153), (0.09621, -0.07589, 2.238), (-0.09621, -0.07589, 2.238), (0.09506, 0.003016, 2.24), (-0.09506, 0.003016, 2.24), (-1.016e-08, 0.09174, 2.244), (1.237e-08, -0.166, 2.24), (0.08265, -0.1368, 2.233), (-0.08265, -0.1368, 2.233), (0.08373, 0.06092, 2.238), (-0.08373, 0.06092, 2.238), (0.04119, 0.08841, 2.241), (-0.04119, 0.08841, 2.241), (0.03778, -0.1609, 2.237), (-0.03778, -0.1609, 2.237), (0.04258, 0.09238, 2.203), (-0.04258, 0.09238, 2.203), (0.08485, -0.1455, 2.194), (-0.08485, -0.1455, 2.194), (1.344e-08, -0.1783, 2.196)], [], [(22, 6, 12, 4), (13, 7, 23, 5), (20, 22, 4, 2), (5, 23, 21, 3), (26, 20, 2, 28), (3, 21, 27, 29), (881, 6, 22, 30), (23, 7, 882, 31), (30, 22, 20, 32), (21, 23, 31, 33), (32, 20, 26, 34), (27, 21, 33, 35), (41, 51, 57, 36), (58, 52, 41, 36), (51, 26, 28, 57), (29, 27, 52, 58), (45, 53, 47, 38), (48, 54, 45, 38), (53, 4, 12, 47), (13, 5, 54, 48), (38, 47, 63, 42), (64, 48, 38, 42), (47, 12, 6, 63), (7, 13, 48, 64), (0, 65, 61, 8), (62, 66, 1, 9), (65, 37, 43, 61), (43, 37, 66, 62), (8, 61, 59, 10), (60, 62, 9, 11), (61, 43, 44, 59), (44, 43, 62, 60), (10, 59, 49, 14), (50, 60, 11, 15), (59, 44, 39, 49), (39, 44, 60, 50), (26, 51, 55, 34), (56, 52, 27, 35), (51, 41, 46, 55), (46, 41, 52, 56), (881, 879, 63, 6), (64, 880, 882, 7), (879, 878, 42, 63), (42, 878, 880, 64), (69, 203, 201, 71), (202, 204, 70, 72), (75, 211, 209, 73), (210, 212, 76, 74), (79, 85, 113, 111), (114, 86, 80, 112), (81, 83, 197, 77), (198, 84, 82, 78), (87, 89, 85, 79), (86, 90, 88, 80), (93, 91, 83, 81), (84, 92, 94, 82), (95, 99, 91, 93), (92, 100, 96, 94), (97, 101, 89, 87), (90, 102, 98, 88), (213, 211, 75, 117), (76, 212, 214, 118), (115, 103, 207, 205), (208, 104, 116, 206), (123, 115, 205, 203), (206, 116, 124, 204), (69, 123, 203), (204, 124, 70), (125, 71, 201, 199), (202, 72, 126, 200), (127, 137, 143, 131), (144, 138, 128, 132), (135, 129, 139, 141), (140, 130, 136, 142), (141, 139, 145, 147), (146, 140, 142, 148), (131, 143, 149, 133), (150, 144, 132, 134), (147, 145, 113, 121), (114, 146, 148, 122), (133, 149, 119, 111), (120, 150, 134, 112), (137, 135, 141, 143), (142, 136, 138, 144), (129, 127, 131, 139), (132, 128, 130, 140), (139, 131, 133, 145), (134, 132, 140, 146), (143, 141, 147, 149), (148, 142, 144, 150), (145, 133, 111, 113), (112, 134, 146, 114), (149, 147, 121, 119), (122, 148, 150, 120), (169, 171, 151, 157), (152, 172, 170, 158), (159, 161, 155, 153), (156, 162, 160, 154), (163, 167, 161, 159), (162, 168, 164, 160), (165, 173, 171, 169), (172, 174, 166, 170), (161, 169, 157, 155), (158, 170, 162, 156), (171, 159, 153, 151), (154, 160, 172, 152), (173, 163, 159, 171), (160, 164, 174, 172), (167, 165, 169, 161), (170, 166, 168, 162), (177, 179, 183, 185), (184, 180, 178, 186), (185, 183, 195, 193), (196, 184, 186, 194), (181, 187, 191, 189), (192, 188, 182, 190), (157, 121, 105, 155), (106, 122, 158, 156), (67, 109, 189, 191), (190, 110, 68, 192), (195, 107, 105, 193), (106, 108, 196, 194), (151, 153, 107, 119), (108, 154, 152, 120), (155, 105, 107, 153), (108, 106, 156, 154), (157, 151, 119, 121), (120, 152, 158, 122), (125, 199, 213, 117), (214, 200, 126, 118), (111, 117, 75, 197), (76, 118, 112, 198), (117, 111, 119), (120, 112, 118), (221, 75, 73, 217), (74, 76, 222, 218), (217, 73, 215), (216, 74, 218), (219, 197, 75, 221), (76, 198, 220, 222), (229, 215, 219, 225), (220, 216, 230, 226), (227, 221, 217, 223), (218, 222, 228, 224), (223, 217, 215, 229), (216, 218, 224, 230), (225, 219, 221, 227), (222, 220, 226, 228), (231, 229, 225, 237), (226, 230, 232, 238), (235, 227, 223, 233), (224, 228, 236, 234), (233, 223, 229, 231), (230, 224, 234, 232), (237, 225, 227, 235), (228, 226, 238, 236), (209, 207, 73), (74, 208, 210), (103, 215, 73, 207), (74, 216, 104, 208), (99, 97, 87, 91), (88, 98, 100, 92), (95, 93, 89, 101), (90, 94, 96, 102), (89, 93, 81, 85), (82, 94, 90, 86), (91, 87, 79, 83), (80, 88, 92, 84), (83, 79, 111, 197), (112, 80, 84, 198), (81, 77, 113, 85), (114, 78, 82, 86), (195, 183, 181, 189), (182, 184, 196, 190), (183, 179, 175, 181), (176, 180, 184, 182), (189, 109, 107, 195), (108, 110, 190, 196), (191, 187, 185, 193), (186, 188, 192, 194), (105, 67, 191, 193), (192, 68, 106, 194), (187, 239, 177, 185), (178, 240, 188, 186), (187, 181, 175, 239), (176, 182, 188, 240), (125, 117, 119, 107), (120, 118, 126, 108), (125, 107, 109, 71), (110, 108, 126, 72), (109, 67, 69, 71), (70, 68, 110, 72), (219, 215, 77, 197), (78, 216, 220, 198), (237, 235, 233, 231), (234, 236, 238, 232), (97, 99, 95, 101), (96, 100, 98, 102), (135, 137, 127, 129), (128, 138, 136, 130), (165, 167, 163, 173), (164, 168, 166, 174), (177, 239, 175, 179), (176, 240, 178, 180), (115, 123, 105, 121), (106, 124, 116, 122), (69, 67, 105, 123), (106, 68, 70, 124), (121, 113, 103, 115), (104, 114, 122, 116), (103, 113, 77, 215), (78, 114, 104, 216), (259, 257, 273, 275), (274, 258, 260, 276), (261, 259, 275, 277), (276, 260, 262, 278), (263, 261, 277, 279), (278, 262, 264, 280), (265, 263, 279, 281), (280, 264, 266, 282), (267, 265, 281, 283), (282, 266, 268, 284), (269, 267, 283, 285), (284, 268, 270, 286), (271, 269, 285, 287), (286, 270, 272, 288), (257, 271, 287, 273), (288, 272, 258, 274), (275, 273, 291, 289), (292, 274, 276, 290), (277, 275, 289, 293), (290, 276, 278, 294), (279, 277, 293, 295), (294, 278, 280, 296), (281, 279, 295, 297), (296, 280, 282, 298), (283, 281, 297, 299), (298, 282, 284, 300), (285, 283, 299, 301), (300, 284, 286, 302), (287, 285, 301, 303), (302, 286, 288, 304), (273, 287, 303, 291), (304, 288, 274, 292), (289, 291, 305, 307), (306, 292, 290, 308), (293, 289, 307, 309), (308, 290, 294, 310), (295, 293, 309, 311), (310, 294, 296, 312), (297, 295, 311, 313), (312, 296, 298, 314), (299, 297, 313, 315), (314, 298, 300, 316), (301, 299, 315, 317), (316, 300, 302, 318), (303, 301, 317, 319), (318, 302, 304, 320), (291, 303, 319, 305), (320, 304, 292, 306), (307, 305, 323, 321), (324, 306, 308, 322), (309, 307, 321, 325), (322, 308, 310, 326), (311, 309, 325, 327), (326, 310, 312, 328), (313, 311, 327, 329), (328, 312, 314, 330), (315, 313, 329, 331), (330, 314, 316, 332), (317, 315, 331, 333), (332, 316, 318, 334), (319, 317, 333, 335), (334, 318, 320, 336), (305, 319, 335, 323), (336, 320, 306, 324), (321, 323, 337, 339), (338, 324, 322, 340), (325, 321, 339, 341), (340, 322, 326, 342), (327, 325, 341, 343), (342, 326, 328, 344), (329, 327, 343, 345), (344, 328, 330, 346), (331, 329, 345, 347), (346, 330, 332, 348), (333, 331, 347, 349), (348, 332, 334, 350), (335, 333, 349, 351), (350, 334, 336, 352), (323, 335, 351, 337), (352, 336, 324, 338), (339, 337, 355, 353), (356, 338, 340, 354), (341, 339, 353, 357), (354, 340, 342, 358), (343, 341, 357, 359), (358, 342, 344, 360), (345, 343, 359, 361), (360, 344, 346, 362), (347, 345, 361, 363), (362, 346, 348, 364), (349, 347, 363, 365), (364, 348, 350, 366), (351, 349, 365, 367), (366, 350, 352, 368), (337, 351, 367, 355), (368, 352, 338, 356), (353, 355, 369, 371), (370, 356, 354, 372), (357, 353, 371, 373), (372, 354, 358, 374), (359, 357, 373, 375), (374, 358, 360, 376), (361, 359, 375, 377), (376, 360, 362, 378), (363, 361, 377, 379), (378, 362, 364, 380), (365, 363, 379, 381), (380, 364, 366, 382), (367, 365, 381, 383), (382, 366, 368, 384), (355, 367, 383, 369), (384, 368, 356, 370), (371, 369, 387, 385), (388, 370, 372, 386), (373, 371, 385, 389), (386, 372, 374, 390), (375, 373, 389, 391), (390, 374, 376, 392), (377, 375, 391, 393), (392, 376, 378, 394), (379, 377, 393, 395), (394, 378, 380, 396), (381, 379, 395, 397), (396, 380, 382, 398), (383, 381, 397, 399), (398, 382, 384, 400), (369, 383, 399, 387), (400, 384, 370, 388), (385, 387, 403, 401), (404, 388, 386, 402), (389, 385, 401, 405), (402, 386, 390, 406), (391, 389, 405, 407), (406, 390, 392, 408), (393, 391, 407, 409), (408, 392, 394, 410), (395, 393, 409, 411), (410, 394, 396, 412), (397, 395, 411, 413), (412, 396, 398, 414), (399, 397, 413, 415), (414, 398, 400, 416), (387, 399, 415, 403), (416, 400, 388, 404), (401, 403, 419, 417), (420, 404, 402, 418), (405, 401, 417, 421), (418, 402, 406, 422), (407, 405, 421, 423), (422, 406, 408, 424), (409, 407, 423, 425), (424, 408, 410, 426), (411, 409, 425, 427), (426, 410, 412, 428), (413, 411, 427, 429), (428, 412, 414, 430), (415, 413, 429, 431), (430, 414, 416, 432), (403, 415, 431, 419), (432, 416, 404, 420), (417, 419, 435, 433), (436, 420, 418, 434), (421, 417, 433, 437), (434, 418, 422, 438), (423, 421, 437, 439), (438, 422, 424, 440), (425, 423, 439, 441), (440, 424, 426, 442), (427, 425, 441, 443), (442, 426, 428, 444), (429, 427, 443, 445), (444, 428, 430, 446), (431, 429, 445, 447), (446, 430, 432, 448), (419, 431, 447, 435), (448, 432, 420, 436), (439, 464, 456, 441), (457, 465, 440, 442), (464, 453, 449, 456), (449, 453, 465, 457), (441, 456, 458, 443), (459, 457, 442, 444), (456, 449, 450, 458), (450, 449, 457, 459), (443, 458, 460, 445), (461, 459, 444, 446), (458, 450, 451, 460), (451, 450, 459, 461), (445, 460, 466, 447), (467, 461, 446, 448), (460, 451, 455, 466), (455, 451, 461, 467), (437, 462, 464, 439), (465, 463, 438, 440), (462, 452, 453, 464), (453, 452, 463, 465), (447, 466, 468, 435), (469, 467, 448, 436), (466, 455, 454, 468), (454, 455, 467, 469), (433, 435, 472, 470), (473, 436, 434, 471), (437, 433, 470, 474), (471, 434, 438, 475), (462, 437, 474, 476), (475, 438, 463, 477), (452, 462, 476, 478), (477, 463, 452, 478), (435, 468, 479, 472), (480, 469, 436, 473), (468, 454, 481, 479), (481, 454, 469, 480), (470, 472, 484, 482), (485, 473, 471, 483), (474, 470, 482, 486), (483, 471, 475, 487), (476, 474, 486, 488), (487, 475, 477, 489), (478, 476, 488, 490), (489, 477, 478, 490), (472, 479, 491, 484), (492, 480, 473, 485), (479, 481, 493, 491), (493, 481, 480, 492), (482, 484, 564, 736), (565, 485, 483, 737), (486, 482, 736, 494), (737, 483, 487, 495), (488, 486, 494, 734), (495, 487, 489, 735), (490, 488, 734, 496), (735, 489, 490, 496), (484, 491, 738, 564), (739, 492, 485, 565), (491, 493, 563, 738), (563, 493, 492, 739), (499, 497, 509, 511), (510, 498, 500, 512), (501, 499, 511, 519), (512, 500, 502, 520), (503, 501, 519, 513), (520, 502, 504, 514), (505, 503, 513, 515), (514, 504, 505, 515), (497, 506, 516, 509), (517, 507, 498, 510), (506, 508, 518, 516), (518, 508, 507, 517), (511, 509, 521, 523), (522, 510, 512, 524), (519, 511, 523, 525), (524, 512, 520, 526), (513, 519, 525, 527), (526, 520, 514, 528), (515, 513, 527, 529), (528, 514, 515, 529), (509, 516, 530, 521), (531, 517, 510, 522), (516, 518, 532, 530), (532, 518, 517, 531), (557, 497, 499, 555), (500, 498, 558, 556), (555, 499, 501, 547), (502, 500, 556, 548), (533, 547, 553, 539), (554, 548, 534, 540), (547, 501, 503, 553), (504, 502, 548, 554), (539, 553, 549, 535), (549, 554, 540, 535), (553, 503, 505, 549), (505, 504, 554, 549), (537, 551, 557, 541), (558, 552, 538, 542), (551, 506, 497, 557), (498, 507, 552, 558), (536, 550, 551, 537), (552, 550, 536, 538), (550, 508, 506, 551), (507, 508, 550, 552), (543, 545, 628, 586), (629, 546, 544, 587), (547, 533, 566, 568), (567, 534, 548, 569), (541, 557, 572, 570), (573, 558, 542, 571), (557, 555, 574, 572), (575, 556, 558, 573), (555, 547, 568, 574), (569, 548, 556, 575), (559, 543, 586, 626), (587, 544, 560, 627), (568, 566, 576, 580), (577, 567, 569, 581), (570, 572, 582, 578), (583, 573, 571, 579), (568, 580, 584, 574), (585, 581, 569, 575), (572, 574, 584, 582), (585, 575, 573, 583), (586, 628, 592, 590), (593, 629, 587, 591), (626, 586, 590, 594), (591, 587, 627, 595), (630, 626, 594, 596), (595, 627, 631, 597), (628, 632, 598, 592), (599, 633, 629, 593), (634, 630, 596, 600), (597, 631, 635, 601), (632, 636, 602, 598), (603, 637, 633, 599), (588, 634, 600, 604), (601, 635, 589, 605), (636, 588, 604, 602), (605, 589, 637, 603), (590, 592, 606, 608), (607, 593, 591, 609), (594, 590, 608, 610), (609, 591, 595, 611), (596, 594, 610, 612), (611, 595, 597, 613), (592, 598, 614, 606), (615, 599, 593, 607), (600, 596, 612, 616), (613, 597, 601, 617), (598, 602, 618, 614), (619, 603, 599, 615), (604, 600, 616, 620), (617, 601, 605, 621), (602, 604, 620, 618), (621, 605, 603, 619), (608, 606, 638, 640), (639, 607, 609, 641), (610, 608, 640, 642), (641, 609, 611, 643), (612, 610, 642, 644), (643, 611, 613, 645), (606, 614, 646, 638), (647, 615, 607, 639), (616, 612, 644, 648), (645, 613, 617, 649), (614, 618, 650, 646), (651, 619, 615, 647), (620, 616, 648, 652), (649, 617, 621, 653), (618, 620, 652, 650), (653, 621, 619, 651), (640, 638, 656, 654), (657, 639, 641, 655), (642, 640, 654, 658), (655, 641, 643, 659), (644, 642, 658, 660), (659, 643, 645, 661), (638, 646, 662, 656), (663, 647, 639, 657), (648, 644, 660, 664), (661, 645, 649, 665), (646, 650, 666, 662), (667, 651, 647, 663), (652, 648, 664, 668), (665, 649, 653, 669), (650, 652, 668, 666), (669, 653, 651, 667), (654, 656, 672, 670), (673, 657, 655, 671), (658, 654, 670, 674), (671, 655, 659, 675), (660, 658, 674, 698), (675, 659, 661, 699), (656, 662, 700, 672), (701, 663, 657, 673), (664, 660, 698, 676), (699, 661, 665, 677), (662, 666, 678, 700), (679, 667, 663, 701), (668, 664, 676, 680), (677, 665, 669, 681), (666, 668, 680, 678), (681, 669, 667, 679), (706, 684, 682, 716), (683, 685, 707, 717), (716, 682, 686, 714), (687, 683, 717, 715), (714, 686, 688, 702), (689, 687, 715, 703), (704, 690, 684, 706), (685, 691, 705, 707), (702, 688, 692, 712), (693, 689, 703, 713), (708, 694, 690, 704), (691, 695, 709, 705), (712, 692, 696, 710), (697, 693, 713, 711), (710, 696, 694, 708), (695, 697, 711, 709), (672, 722, 732, 670), (733, 723, 673, 671), (722, 706, 716, 732), (717, 707, 723, 733), (670, 732, 730, 674), (731, 733, 671, 675), (732, 716, 714, 730), (715, 717, 733, 731), (674, 730, 718, 698), (719, 731, 675, 699), (730, 714, 702, 718), (703, 715, 731, 719), (700, 720, 722, 672), (723, 721, 701, 673), (720, 704, 706, 722), (707, 705, 721, 723), (698, 718, 728, 676), (729, 719, 699, 677), (718, 702, 712, 728), (713, 703, 719, 729), (678, 724, 720, 700), (721, 725, 679, 701), (724, 708, 704, 720), (705, 709, 725, 721), (676, 728, 726, 680), (727, 729, 677, 681), (728, 712, 710, 726), (711, 713, 729, 727), (680, 726, 724, 678), (725, 727, 681, 679), (726, 710, 708, 724), (709, 711, 727, 725), (209, 211, 696, 692), (697, 212, 210, 693), (211, 213, 694, 696), (695, 214, 212, 697), (199, 690, 694, 213), (695, 691, 200, 214), (199, 201, 684, 690), (685, 202, 200, 691), (201, 203, 682, 684), (683, 204, 202, 685), (203, 205, 686, 682), (687, 206, 204, 683), (205, 207, 688, 686), (689, 208, 206, 687), (207, 209, 692, 688), (693, 210, 208, 689), (564, 545, 543, 736), (544, 546, 565, 737), (736, 543, 559, 494), (560, 544, 737, 495), (494, 559, 624, 734), (625, 560, 495, 735), (734, 624, 561, 496), (561, 625, 735, 496), (738, 622, 545, 564), (546, 623, 739, 565), (563, 562, 622, 738), (623, 562, 563, 739), (559, 762, 742, 624), (743, 763, 560, 625), (762, 533, 539, 742), (540, 534, 763, 743), (624, 742, 761, 561), (761, 743, 625, 561), (742, 539, 535, 761), (535, 540, 743, 761), (622, 740, 758, 545), (759, 741, 623, 546), (740, 537, 541, 758), (542, 538, 741, 759), (562, 760, 740, 622), (741, 760, 562, 623), (760, 536, 537, 740), (538, 536, 760, 741), (533, 762, 744, 566), (745, 763, 534, 567), (762, 559, 626, 744), (627, 560, 763, 745), (545, 758, 746, 628), (747, 759, 546, 629), (758, 541, 570, 746), (571, 542, 759, 747), (566, 744, 748, 576), (749, 745, 567, 577), (744, 626, 630, 748), (631, 627, 745, 749), (628, 746, 750, 632), (751, 747, 629, 633), (746, 570, 578, 750), (579, 571, 747, 751), (576, 748, 752, 580), (753, 749, 577, 581), (748, 630, 634, 752), (635, 631, 749, 753), (632, 750, 754, 636), (755, 751, 633, 637), (750, 578, 582, 754), (583, 579, 751, 755), (588, 756, 752, 634), (753, 757, 589, 635), (756, 584, 580, 752), (581, 585, 757, 753), (636, 754, 756, 588), (757, 755, 637, 589), (754, 582, 584, 756), (585, 583, 755, 757), (241, 243, 766, 764), (767, 244, 242, 765), (243, 245, 768, 766), (769, 246, 244, 767), (249, 251, 772, 770), (773, 252, 250, 771), (251, 253, 774, 772), (775, 254, 252, 773), (253, 255, 776, 774), (777, 256, 254, 775), (255, 241, 764, 776), (765, 242, 256, 777), (764, 766, 778, 780), (779, 767, 765, 781), (766, 768, 782, 778), (783, 769, 767, 779), (770, 772, 786, 784), (787, 773, 771, 785), (772, 774, 788, 786), (789, 775, 773, 787), (774, 776, 790, 788), (791, 777, 775, 789), (776, 764, 780, 790), (781, 765, 777, 791), (784, 842, 794, 792), (795, 843, 785, 793), (770, 784, 792, 798), (793, 785, 771, 799), (842, 782, 796, 794), (797, 783, 843, 795), (782, 768, 800, 796), (801, 769, 783, 797), (249, 770, 798, 802), (799, 771, 250, 803), (768, 245, 806, 800), (807, 246, 769, 801), (247, 249, 802, 804), (803, 250, 248, 805), (245, 247, 804, 806), (805, 248, 246, 807), (808, 810, 816, 814), (817, 811, 809, 815), (810, 812, 818, 816), (819, 813, 811, 817), (814, 816, 822, 820), (823, 817, 815, 821), (816, 818, 824, 822), (825, 819, 817, 823), (804, 826, 828, 806), (829, 827, 805, 807), (826, 810, 808, 828), (809, 811, 827, 829), (802, 830, 826, 804), (827, 831, 803, 805), (830, 812, 810, 826), (811, 813, 831, 827), (806, 828, 832, 800), (833, 829, 807, 801), (828, 808, 814, 832), (815, 809, 829, 833), (798, 834, 830, 802), (831, 835, 799, 803), (834, 818, 812, 830), (813, 819, 835, 831), (800, 832, 836, 796), (837, 833, 801, 797), (832, 814, 820, 836), (821, 815, 833, 837), (796, 836, 838, 794), (839, 837, 797, 795), (836, 820, 822, 838), (823, 821, 837, 839), (792, 840, 834, 798), (835, 841, 793, 799), (840, 824, 818, 834), (819, 825, 841, 835), (794, 838, 840, 792), (841, 839, 795, 793), (838, 822, 824, 840), (825, 823, 839, 841), (782, 842, 844, 778), (845, 843, 783, 779), (842, 784, 786, 844), (787, 785, 843, 845), (778, 844, 846, 780), (847, 845, 779, 781), (844, 786, 788, 846), (789, 787, 845, 847), (780, 846, 790), (791, 847, 781), (846, 788, 790), (791, 789, 847), (241, 850, 848, 243), (849, 851, 242, 244), (850, 257, 259, 848), (260, 258, 851, 849), (243, 848, 852, 245), (853, 849, 244, 246), (848, 259, 261, 852), (262, 260, 849, 853), (245, 852, 854, 247), (855, 853, 246, 248), (852, 261, 263, 854), (264, 262, 853, 855), (247, 854, 856, 249), (857, 855, 248, 250), (854, 263, 265, 856), (266, 264, 855, 857), (249, 856, 858, 251), (859, 857, 250, 252), (856, 265, 267, 858), (268, 266, 857, 859), (251, 858, 860, 253), (861, 859, 252, 254), (858, 267, 269, 860), (270, 268, 859, 861), (253, 860, 862, 255), (863, 861, 254, 256), (860, 269, 271, 862), (272, 270, 861, 863), (257, 850, 862, 271), (863, 851, 258, 272), (850, 241, 255, 862), (256, 242, 851, 863), (4, 872, 874, 2), (875, 873, 5, 3), (872, 525, 523, 874), (524, 526, 873, 875), (53, 864, 872, 4), (873, 865, 54, 5), (864, 527, 525, 872), (526, 528, 865, 873), (45, 866, 864, 53), (865, 866, 45, 54), (866, 529, 527, 864), (528, 529, 866, 865), (2, 874, 867, 28), (868, 875, 3, 29), (874, 523, 521, 867), (522, 524, 875, 868), (28, 867, 869, 57), (870, 868, 29, 58), (867, 521, 530, 869), (531, 522, 868, 870), (57, 869, 871, 36), (871, 870, 58, 36), (869, 530, 532, 871), (532, 531, 870, 871), (14, 889, 883, 10), (884, 890, 15, 11), (889, 899, 18, 883), (19, 900, 890, 884), (10, 883, 885, 8), (886, 884, 11, 9), (883, 18, 16, 885), (17, 19, 884, 886), (891, 0, 8, 885), (9, 1, 892, 886), (885, 16, 24, 891), (25, 17, 886, 892), (65, 893, 887, 37), (887, 894, 66, 37), (893, 897, 40, 887), (40, 898, 894, 887), (0, 891, 893, 65), (894, 892, 1, 66), (891, 24, 897, 893), (898, 25, 892, 894), (876, 895, 888, 901), (888, 896, 877, 901), (895, 49, 39, 888), (39, 50, 896, 888), (899, 889, 895, 876), (896, 890, 900, 877), (889, 14, 49, 895), (50, 15, 890, 896), (899, 881, 30, 18), (31, 882, 900, 19), (18, 30, 32, 16), (33, 31, 19, 17), (16, 32, 34, 24), (35, 33, 17, 25), (55, 897, 24, 34), (25, 898, 56, 35), (46, 40, 897, 55), (898, 40, 46, 56), (901, 878, 879, 876), (880, 878, 901, 877), (876, 879, 881, 899), (882, 880, 877, 900)])
me_body.polygons.foreach_set('use_smooth', [True] * 906)
me_body.materials.append(mat_base_mesh)
me_body.use_remesh_preserve_volume = False
me_body.use_remesh_preserve_attributes = False
me_body.use_mirror_x = True
me_body.update()
arm_rig = bpy.data.armatures.new('rig')  # bones are not reproduced

# ---- objects
ob_rig = bpy.data.objects.new('rig', arm_rig)
ob_body = bpy.data.objects.new('body', me_body)

# ---- transforms, parenting, visibility, modifiers, constraints
ob_rig.location = (0.0, 0.0, 0.0)
ob_rig.display_type = 'WIRE'
ob_rig.show_in_front = True
ob_rig.lineart.crease_threshold = 0.0
ob_body.parent = ob_rig
ob_body.location = (0.0, 0.0, 0.0)
ob_body.lock_rotations_4d = False
ob_body.empty_display_type = 'ARROWS'
ob_body.lineart.crease_threshold = 0.0
ob_body.use_mesh_mirror_x = True
_vg = ob_body.vertex_groups.new(name='DEF-head')
for _i, _w in zip([0, 1, 2, 3, 4, 5, 6, 7, 8, 9, 10, 11, 12, 13, 14, 15, 16, 17, 18, 19, 20, 21, 22, 23, 24, 25, 26, 27, 28, 29, 30, 31, 32, 33, 34, 35, 36, 37, 38, 39, 40, 41, 42, 43, 44, 45, 46, 47, 48, 49, 50, 51, 52, 53, 54, 55, 56, 57, 58, 59, 60, 61, 62, 63, 64, 65, 66, 509, 510, 511, 512, 513, 514, 515, 516, 517, 518, 519, 520, 521, 522, 523, 524, 525, 526, 527, 528, 529, 530, 531, 532, 864, 865, 866, 867, 868, 869, 870, 871, 872, 873, 874, 875, 876, 877, 878, 879, 880, 881, 882, 883, 884, 885, 886, 887, 888, 889, 890, 891, 892, 893, 894, 895, 896, 897, 898, 899, 900, 901], [0.9912, 0.9912, 0.6907, 0.6906, 0.5079, 0.5078, 0.8388, 0.8388, 0.995, 0.995, 0.9939, 0.9939, 0.6192, 0.6192, 0.9886, 0.9886, 0.9748, 0.9748, 0.9632, 0.9632, 0.9133, 0.9133, 0.8217, 0.8217, 0.972, 0.972, 0.922, 0.922, 0.7143, 0.7143, 0.9304, 0.9304, 0.9519, 0.9519, 0.9555, 0.9555, 0.729, 0.9927, 0.5904, 0.9905, 0.9702, 0.8938, 0.845, 0.9981, 0.9978, 0.5292, 0.9462, 0.599, 0.599, 0.9895, 0.9895, 0.9079, 0.9079, 0.4484, 0.4483, 0.9498, 0.9498, 0.7378, 0.7378, 0.9966, 0.9966, 0.9971, 0.9971, 0.8453, 0.8453, 0.9916, 0.9916, 0.05238, 0.0521, 0.0454, 0.04337, 0.05356, 0.05283, 0.06104, 0.05866, 0.05859, 0.05732, 0.04264, 0.04073, 0.2068, 0.2067, 0.1454, 0.1451, 0.1394, 0.139, 0.1504, 0.1502, 0.1718, 0.2761, 0.2761, 0.2894, 0.2654, 0.2653, 0.3037, 0.41, 0.4099, 0.5418, 0.5418, 0.5532, 0.2682, 0.2681, 0.3301, 0.33, 0.9561, 0.9561, 0.9277, 0.9252, 0.9252, 0.9222, 0.9222, 0.9828, 0.9828, 0.9868, 0.9868, 0.9843, 0.9768, 0.9754, 0.9754, 0.9839, 0.9839, 0.9836, 0.9836, 0.9759, 0.9759, 0.9705, 0.9705, 0.9568, 0.9568, 0.9564]): _vg.add([_i], _w, 'REPLACE')
_vg = ob_body.vertex_groups.new(name='DEF-finger_index.03.L')
for _i, _w in zip([81, 83, 85, 87, 89, 91, 93, 95, 97, 99, 101], [0.03111, 0.006681, 0.02155, 0.5315, 0.9016, 0.9313, 0.9431, 0.9927, 0.8835, 0.9862, 0.9727]): _vg.add([_i], _w, 'REPLACE')
_vg = ob_body.vertex_groups.new(name='DEF-finger_index.02.L')
for _i, _w in zip([79, 81, 83, 85, 87, 89, 91, 93, 97], [0.001003, 0.727, 0.07856, 0.07995, 0.4421, 0.05569, 0.02145, 0.04332, 0.1052]): _vg.add([_i], _w, 'REPLACE')
_vg = ob_body.vertex_groups.new(name='DEF-finger_index.01.L.02')
for _i, _w in zip([79, 81, 83, 85, 87, 89, 91, 113], [0.92, 0.202, 0.8645, 0.8493, 0.000686, 0.03177, 0.01352, 0.01012]): _vg.add([_i], _w, 'REPLACE')
_vg = ob_body.vertex_groups.new(name='DEF-thumb.03.L')
for _i, _w in zip([223, 225, 227, 229, 231, 233, 235, 237], [0.04826, 0.03349, 0.004469, 0.03814, 0.6821, 0.8165, 0.6423, 0.8316]): _vg.add([_i], _w, 'REPLACE')
_vg = ob_body.vertex_groups.new(name='DEF-thumb.02.L')
for _i, _w in zip([73, 75, 77, 103, 215, 217, 219, 221, 223, 225, 227, 229, 231, 233, 235, 237], [0.09481, 0.06213, 0.0367, 0.1393, 0.7818, 0.8354, 0.1205, 0.7209, 0.9362, 0.8856, 0.948, 0.9396, 0.3124, 0.1799, 0.3487, 0.1607]): _vg.add([_i], _w, 'REPLACE')
_vg = ob_body.vertex_groups.new(name='DEF-thumb.01.L.02')
for _i, _w in zip([73, 75, 103, 115, 207, 209, 215, 217, 221], [0.7474, 0.01131, 0.6325, 0.07231, 0.05822, 0.08578, 0.06718, 0.1065, 0.0097]): _vg.add([_i], _w, 'REPLACE')
_vg = ob_body.vertex_groups.new(name='DEF-palm.01.L')
for _i, _w in zip([73, 75, 77, 103, 111, 113, 117, 121, 197, 209, 211, 215, 217, 219, 221, 225], [0.05554, 0.8152, 0.5141, 0.0226, 0.09684, 0.7002, 0.02386, 0.01312, 0.8781, 0.01758, 0.1399, 0.08565, 0.01739, 0.8331, 0.2254, 0.06855]): _vg.add([_i], _w, 'REPLACE')
_vg = ob_body.vertex_groups.new(name='DEF-finger_index.01.L.01')
for _i, _w in zip([77, 113, 215], [0.4063, 0.03196, 0.02026]): _vg.add([_i], _w, 'REPLACE')
_vg = ob_body.vertex_groups.new(name='DEF-thumb.01.L.01')
for _i, _w in zip([73, 75, 205, 207, 209, 211, 213, 688, 692, 696], [0.07182, 0.03754, 0.07451, 0.6989, 0.6989, 0.5892, 0.06591, 0.1286, 0.1244, 0.07554]): _vg.add([_i], _w, 'REPLACE')
_vg = ob_body.vertex_groups.new(name='DEF-finger_middle.03.L')
for _i, _w in zip([127, 129, 131, 135, 137, 139, 141, 143], [0.914, 0.9878, 0.1496, 0.8531, 0.8803, 0.8789, 0.5186, 0.1173]): _vg.add([_i], _w, 'REPLACE')
_vg = ob_body.vertex_groups.new(name='DEF-finger_middle.02.L')
for _i, _w in zip([127, 131, 133, 135, 137, 139, 141, 143, 149], [0.07835, 0.798, 0.006222, 0.1083, 0.1001, 0.09046, 0.3257, 0.8, 0.009337]): _vg.add([_i], _w, 'REPLACE')
_vg = ob_body.vertex_groups.new(name='DEF-finger_middle.01.L.02')
for _i, _w in zip([113, 119, 131, 133, 135, 139, 141, 143, 145, 147, 149], [0.01703, 0.001021, 0.05052, 0.9365, 0.02472, 0.009524, 0.1509, 0.07954, 0.9402, 0.9415, 0.9222]): _vg.add([_i], _w, 'REPLACE')
_vg = ob_body.vertex_groups.new(name='DEF-palm.02.L')
for _i, _w in zip([75, 105, 111, 113, 117, 119, 121, 125, 197, 199, 213], [0.02179, 0.03929, 0.7927, 0.1002, 0.8067, 0.1068, 0.4318, 0.0694, 0.06037, 0.009654, 0.1075]): _vg.add([_i], _w, 'REPLACE')
_vg = ob_body.vertex_groups.new(name='DEF-finger_middle.01.L.01')
for _i, _w in zip([105, 113, 121], [0.03729, 0.04029, 0.4269]): _vg.add([_i], _w, 'REPLACE')
_vg = ob_body.vertex_groups.new(name='DEF-finger_ring.03.L')
for _i, _w in zip([159, 161, 163, 165, 167, 169, 171, 173], [0.08111, 0.2061, 0.7516, 0.5386, 0.5413, 0.04126, 0.06607, 0.7516]): _vg.add([_i], _w, 'REPLACE')
_vg = ob_body.vertex_groups.new(name='DEF-finger_ring.02.L')
for _i, _w in zip([151, 153, 157, 159, 161, 163, 165, 167, 169, 171, 173], [0.04508, 0.05051, 0.01513, 0.8001, 0.6002, 0.2097, 0.4174, 0.3813, 0.9059, 0.8374, 0.2214]): _vg.add([_i], _w, 'REPLACE')
_vg = ob_body.vertex_groups.new(name='DEF-finger_ring.01.L.02')
for _i, _w in zip([105, 107, 119, 151, 153, 155, 157, 159, 161, 163, 165, 167, 169, 171, 173], [0.01172, 0.0009527, 0.007288, 0.9027, 0.8995, 0.9444, 0.9305, 0.1139, 0.1876, 0.02464, 0.03512, 0.07492, 0.0436, 0.09205, 0.00192]): _vg.add([_i], _w, 'REPLACE')
_vg = ob_body.vertex_groups.new(name='DEF-palm.03.L')
for _i, _w in zip([71, 105, 107, 109, 111, 117, 119, 121, 125, 149, 151, 153, 199, 201], [0.06416, 0.05699, 0.7963, 0.03625, 0.054, 0.07169, 0.7812, 0.001067, 0.7775, 0.003416, 0.01724, 0.01789, 0.1204, 0.06346]): _vg.add([_i], _w, 'REPLACE')
_vg = ob_body.vertex_groups.new(name='DEF-finger_ring.01.L.01')
_vg = ob_body.vertex_groups.new(name='DEF-finger_pinky.03.L')
for _i, _w in zip([175, 177, 179, 181, 183, 185, 187, 193, 239], [0.8194, 0.8401, 0.6379, 0.1242, 0.1304, 0.8863, 0.8919, 0.007904, 0.8447]): _vg.add([_i], _w, 'REPLACE')
_vg = ob_body.vertex_groups.new(name='DEF-finger_pinky.02.L')
for _i, _w in zip([175, 177, 179, 181, 183, 185, 187, 239], [0.1663, 0.1356, 0.3337, 0.8246, 0.8164, 0.08548, 0.07766, 0.1327]): _vg.add([_i], _w, 'REPLACE')
_vg = ob_body.vertex_groups.new(name='DEF-finger_pinky.01.L.02')
for _i, _w in zip([67, 105, 179, 181, 183, 185, 187, 189, 191, 193, 195], [0.05878, 0.028, 0.005105, 0.05011, 0.05176, 0.003394, 0.008036, 0.9646, 0.922, 0.9116, 0.9494]): _vg.add([_i], _w, 'REPLACE')
_vg = ob_body.vertex_groups.new(name='DEF-palm.04.L')
for _i, _w in zip([67, 69, 71, 105, 107, 109, 115, 121, 123, 125, 191, 193, 199, 201, 203, 205, 682, 684], [0.8937, 0.9195, 0.8972, 0.7718, 0.1329, 0.9368, 0.07197, 0.02076, 0.7871, 0.103, 0.03831, 0.03186, 0.06339, 0.1661, 0.1497, 0.00208, 0.002736, 0.004394]): _vg.add([_i], _w, 'REPLACE')
_vg = ob_body.vertex_groups.new(name='DEF-finger_pinky.01.L.01')
_vg = ob_body.vertex_groups.new(name='DEF-hand.L')
for _i, _w in zip([69, 103, 115, 117, 123, 125, 199, 201, 203, 205, 207, 209, 211, 213, 682, 684, 686, 690, 694, 696], [0.05144, 0.1441, 0.7838, 0.05417, 0.1553, 0.01896, 0.6124, 0.568, 0.5867, 0.766, 0.09659, 0.01236, 0.1092, 0.6964, 0.1188, 0.1075, 0.07171, 0.07704, 0.07025, 0.003372]): _vg.add([_i], _w, 'REPLACE')
_vg = ob_body.vertex_groups.new(name='DEF-forearm.L.01')
for _i, _w in zip([606, 608, 610, 612, 614, 616, 638, 640, 642, 644, 646, 648, 650, 652, 654, 656, 658, 660, 662, 664, 666, 668, 670, 672, 674, 676, 678, 680, 698, 700, 718, 720, 722, 724, 726, 728, 730, 732], [0.05616, 0.06968, 0.08392, 0.06823, 0.01074, 0.03946, 0.5, 0.2198, 0.2438, 0.2221, 0.5, 0.1872, 0.4977, 0.1439, 0.7599, 0.7692, 0.7167, 0.7506, 0.8282, 0.7907, 0.8515, 0.8313, 0.8573, 0.8585, 0.8371, 0.8704, 0.9135, 0.9013, 0.8366, 0.8975, 0.07752, 0.06187, 0.08218, 0.05325, 0.05569, 0.06965, 0.09077, 0.06463]): _vg.add([_i], _w, 'REPLACE')
_vg = ob_body.vertex_groups.new(name='DEF-forearm.L.02')
for _i, _w in zip([199, 201, 203, 205, 207, 209, 211, 213, 658, 660, 670, 672, 674, 676, 678, 680, 682, 684, 686, 688, 690, 692, 694, 696, 698, 700, 702, 704, 706, 708, 710, 712, 714, 716, 718, 720, 722, 724, 726, 728, 730, 732], [0.1591, 0.1814, 0.2272, 0.114, 0.1245, 0.1319, 0.106, 0.107, 0.00475, 0.001148, 0.1028, 0.1026, 0.1045, 0.09779, 0.06915, 0.07717, 0.8433, 0.8487, 0.8973, 0.8329, 0.8938, 0.8357, 0.9083, 0.8718, 0.12, 0.08025, 0.9811, 0.9887, 0.9845, 0.9907, 0.9865, 0.9826, 0.9846, 0.9841, 0.9176, 0.9359, 0.9138, 0.9451, 0.9421, 0.9268, 0.9032, 0.9316]): _vg.add([_i], _w, 'REPLACE')
_vg = ob_body.vertex_groups.new(name='DEF-upper_arm.L.02')
for _i, _w in zip([590, 592, 594, 596, 598, 600, 602, 604, 606, 608, 610, 612, 614, 616, 618, 620, 638, 640, 642, 644, 646, 648, 650, 652, 654, 656, 658, 660, 662, 664, 666, 668, 670, 672, 674, 676, 698], [0.1025, 0.08792, 0.1301, 0.1028, 0.0627, 0.07277, 0.03877, 0.05922, 0.8319, 0.8125, 0.7677, 0.8188, 0.9004, 0.8719, 0.9343, 0.917, 0.5, 0.7321, 0.6914, 0.7301, 0.5, 0.7828, 0.5, 0.84, 0.2055, 0.2004, 0.2388, 0.2121, 0.1556, 0.1842, 0.1371, 0.1537, 0.02522, 0.02433, 0.05477, 0.01104, 0.03194]): _vg.add([_i], _w, 'REPLACE')
_vg = ob_body.vertex_groups.new(name='DEF-shoulder.L')
for _i, _w in zip([482, 484, 494, 496, 497, 499, 501, 503, 505, 506, 508, 509, 511, 513, 514, 515, 519, 521, 523, 525, 527, 529, 533, 535, 536, 537, 539, 540, 541, 543, 545, 547, 549, 550, 551, 553, 555, 557, 559, 561, 562, 564, 566, 568, 570, 572, 574, 576, 578, 580, 582, 584, 586, 588, 596, 622, 624, 626, 628, 630, 632, 634, 636, 734, 736, 738, 740, 742, 743, 744, 746, 748, 750, 752, 754, 756, 758, 760, 761, 762, 864, 866, 872, 874], [0.01473, 0.006141, 0.07416, 0.01423, 0.6079, 0.7395, 0.8491, 0.8067, 0.2186, 0.1867, 0.01178, 0.1768, 0.2817, 0.2423, 0.04382, 0.1151, 0.347, 0.03947, 0.0909, 0.1084, 0.08168, 0.04543, 0.8457, 0.4085, 0.05435, 0.2137, 0.7233, 0.07133, 0.6556, 0.3571, 0.4103, 0.9496, 0.4805, 0.03808, 0.2464, 0.9458, 0.8943, 0.7618, 0.4894, 0.09598, 0.01764, 0.1239, 0.8279, 0.9309, 0.6938, 0.8577, 0.9298, 0.7567, 0.6444, 0.7594, 0.7725, 0.8085, 0.188, 0.018, 0.003664, 0.08522, 0.1896, 0.2784, 0.1628, 0.147, 0.07883, 0.07327, 0.01955, 0.0584, 0.09685, 0.0129, 0.1374, 0.3524, 0.03614, 0.5981, 0.304, 0.3338, 0.1868, 0.2399, 0.1869, 0.1818, 0.5108, 0.04044, 0.1858, 0.6393, 0.03049, 0.005825, 0.04304, 0.01833]): _vg.add([_i], _w, 'REPLACE')
_vg = ob_body.vertex_groups.new(name='DEF-upper_arm.L.01')
for _i, _w in zip([482, 494, 533, 537, 539, 541, 543, 545, 557, 559, 564, 566, 568, 570, 572, 574, 576, 578, 580, 582, 584, 586, 588, 590, 592, 594, 596, 598, 600, 602, 604, 606, 608, 610, 612, 614, 616, 618, 620, 622, 624, 626, 628, 630, 632, 634, 636, 638, 640, 642, 644, 736, 740, 742, 744, 746, 748, 750, 752, 754, 756, 758, 762], [0.0008521, 0.02062, 0.0851, 0.03146, 0.01698, 0.1217, 0.4712, 0.287, 0.04107, 0.2487, 0.09431, 0.1369, 0.05314, 0.2328, 0.08396, 0.03197, 0.2229, 0.3249, 0.231, 0.2135, 0.1842, 0.7208, 0.9454, 0.863, 0.8892, 0.8282, 0.8574, 0.9302, 0.9011, 0.9514, 0.9315, 0.1083, 0.1124, 0.1408, 0.1073, 0.06805, 0.08039, 0.04558, 0.05771, 0.04055, 0.05008, 0.6268, 0.7621, 0.8061, 0.8896, 0.8988, 0.9549, 0.01924, 0.03052, 0.05426, 0.02843, 0.08125, 0.05142, 0.0601, 0.3358, 0.6291, 0.6367, 0.7915, 0.746, 0.8053, 0.81, 0.2559, 0.1999]): _vg.add([_i], _w, 'REPLACE')
_vg = ob_body.vertex_groups.new(name='DEF-finger_index.03.R')
for _i, _w in zip([82, 84, 86, 88, 90, 92, 94, 96, 98, 100, 102], [0.03111, 0.006682, 0.02155, 0.5315, 0.9016, 0.9313, 0.9431, 0.9927, 0.8835, 0.9862, 0.9727]): _vg.add([_i], _w, 'REPLACE')
_vg = ob_body.vertex_groups.new(name='DEF-finger_index.02.R')
for _i, _w in zip([80, 82, 84, 86, 88, 90, 92, 94, 98], [0.001003, 0.727, 0.07857, 0.07995, 0.4421, 0.05569, 0.02145, 0.04332, 0.1052]): _vg.add([_i], _w, 'REPLACE')
_vg = ob_body.vertex_groups.new(name='DEF-finger_index.01.R.02')
for _i, _w in zip([80, 82, 84, 86, 88, 90, 92, 114], [0.92, 0.202, 0.8645, 0.8493, 0.000685, 0.03177, 0.01353, 0.01012]): _vg.add([_i], _w, 'REPLACE')
_vg = ob_body.vertex_groups.new(name='DEF-thumb.03.R')
for _i, _w in zip([224, 226, 228, 230, 232, 234, 236, 238], [0.05805, 0.03981, 0.02728, 0.04439, 0.722, 0.8773, 0.9218, 0.8717]): _vg.add([_i], _w, 'REPLACE')
_vg = ob_body.vertex_groups.new(name='DEF-thumb.02.R')
for _i, _w in zip([74, 76, 78, 104, 216, 218, 220, 222, 224, 226, 228, 230, 232, 234, 236, 238], [0.09473, 0.06205, 0.03664, 0.1392, 0.7813, 0.8347, 0.1203, 0.7201, 0.9275, 0.8825, 0.9369, 0.9366, 0.2735, 0.1206, 0.07625, 0.1216]): _vg.add([_i], _w, 'REPLACE')
_vg = ob_body.vertex_groups.new(name='DEF-thumb.01.R.02')
for _i, _w in zip([74, 76, 104, 116, 208, 210, 216, 218, 222], [0.7474, 0.01131, 0.6325, 0.07231, 0.05822, 0.08578, 0.06718, 0.1065, 0.009693]): _vg.add([_i], _w, 'REPLACE')
_vg = ob_body.vertex_groups.new(name='DEF-palm.01.R')
for _i, _w in zip([74, 76, 78, 104, 112, 114, 118, 122, 198, 210, 212, 216, 218, 220, 222, 226], [0.05554, 0.8152, 0.5141, 0.0226, 0.09684, 0.7002, 0.02386, 0.01312, 0.8781, 0.01758, 0.1399, 0.08564, 0.01737, 0.8331, 0.2253, 0.06849]): _vg.add([_i], _w, 'REPLACE')
_vg = ob_body.vertex_groups.new(name='DEF-finger_index.01.R.01')
for _i, _w in zip([78, 114, 216], [0.4063, 0.03195, 0.02026]): _vg.add([_i], _w, 'REPLACE')
_vg = ob_body.vertex_groups.new(name='DEF-thumb.01.R.01')
for _i, _w in zip([74, 76, 206, 208, 210, 212, 214, 689, 693, 697], [0.07182, 0.03754, 0.07451, 0.6989, 0.6989, 0.5892, 0.06591, 0.1286, 0.1244, 0.07554]): _vg.add([_i], _w, 'REPLACE')
_vg = ob_body.vertex_groups.new(name='DEF-finger_middle.03.R')
for _i, _w in zip([128, 130, 132, 136, 138, 140, 142, 144], [0.914, 0.9878, 0.1496, 0.8531, 0.8803, 0.8789, 0.5186, 0.1173]): _vg.add([_i], _w, 'REPLACE')
_vg = ob_body.vertex_groups.new(name='DEF-finger_middle.02.R')
for _i, _w in zip([128, 132, 134, 136, 138, 140, 142, 144, 150], [0.07835, 0.798, 0.006223, 0.1083, 0.1001, 0.09047, 0.3257, 0.8, 0.009337]): _vg.add([_i], _w, 'REPLACE')
_vg = ob_body.vertex_groups.new(name='DEF-finger_middle.01.R.02')
for _i, _w in zip([114, 120, 132, 134, 136, 140, 142, 144, 146, 148, 150], [0.01703, 0.001022, 0.05052, 0.9365, 0.02472, 0.009526, 0.1509, 0.07954, 0.9402, 0.9415, 0.9222]): _vg.add([_i], _w, 'REPLACE')
_vg = ob_body.vertex_groups.new(name='DEF-palm.02.R')
for _i, _w in zip([76, 106, 112, 114, 118, 120, 122, 126, 198, 200, 214], [0.02179, 0.03929, 0.7927, 0.1002, 0.8067, 0.1068, 0.4318, 0.0694, 0.06037, 0.009654, 0.1075]): _vg.add([_i], _w, 'REPLACE')
_vg = ob_body.vertex_groups.new(name='DEF-finger_middle.01.R.01')
for _i, _w in zip([106, 114, 122], [0.03729, 0.04029, 0.4269]): _vg.add([_i], _w, 'REPLACE')
_vg = ob_body.vertex_groups.new(name='DEF-finger_ring.03.R')
for _i, _w in zip([160, 162, 164, 166, 168, 170, 172, 174], [0.09541, 0.2876, 0.8241, 0.6777, 0.8986, 0.05805, 0.06923, 0.7916]): _vg.add([_i], _w, 'REPLACE')
_vg = ob_body.vertex_groups.new(name='DEF-finger_ring.02.R')
for _i, _w in zip([152, 154, 158, 160, 162, 164, 166, 168, 170, 172, 174], [0.0448, 0.04936, 0.01463, 0.7882, 0.5325, 0.1494, 0.3018, 0.0843, 0.8956, 0.8348, 0.1881]): _vg.add([_i], _w, 'REPLACE')
_vg = ob_body.vertex_groups.new(name='DEF-finger_ring.01.R.02')
for _i, _w in zip([106, 108, 120, 152, 154, 156, 158, 160, 162, 164, 170, 172], [0.0117, 0.0009423, 0.007286, 0.9027, 0.8993, 0.9441, 0.9305, 0.1116, 0.1743, 0.0009373, 0.03955, 0.09153]): _vg.add([_i], _w, 'REPLACE')
_vg = ob_body.vertex_groups.new(name='DEF-palm.03.R')
for _i, _w in zip([72, 106, 108, 110, 112, 118, 120, 122, 126, 150, 152, 154, 200, 202], [0.06416, 0.05699, 0.7963, 0.03625, 0.054, 0.07169, 0.7812, 0.001067, 0.7775, 0.003416, 0.01724, 0.01789, 0.1204, 0.06346]): _vg.add([_i], _w, 'REPLACE')
_vg = ob_body.vertex_groups.new(name='DEF-finger_ring.01.R.01')
_vg = ob_body.vertex_groups.new(name='DEF-finger_pinky.03.R')
for _i, _w in zip([176, 178, 180, 182, 184, 186, 188, 194, 240], [0.8194, 0.8401, 0.6379, 0.1242, 0.1304, 0.8863, 0.8919, 0.007904, 0.8447]): _vg.add([_i], _w, 'REPLACE')
_vg = ob_body.vertex_groups.new(name='DEF-finger_pinky.02.R')
for _i, _w in zip([176, 178, 180, 182, 184, 186, 188, 240], [0.1663, 0.1356, 0.3337, 0.8246, 0.8164, 0.08548, 0.07765, 0.1327]): _vg.add([_i], _w, 'REPLACE')
_vg = ob_body.vertex_groups.new(name='DEF-finger_pinky.01.R.02')
for _i, _w in zip([68, 106, 180, 182, 184, 186, 188, 190, 192, 194, 196], [0.05878, 0.028, 0.005105, 0.05011, 0.05176, 0.003395, 0.008035, 0.9646, 0.922, 0.9116, 0.9494]): _vg.add([_i], _w, 'REPLACE')
_vg = ob_body.vertex_groups.new(name='DEF-palm.04.R')
for _i, _w in zip([68, 70, 72, 106, 108, 110, 116, 122, 124, 126, 192, 194, 200, 202, 204, 206, 683, 685], [0.8937, 0.9195, 0.8972, 0.7718, 0.1329, 0.9368, 0.07197, 0.02076, 0.7871, 0.103, 0.03831, 0.03186, 0.06339, 0.1661, 0.1497, 0.00208, 0.002735, 0.004394]): _vg.add([_i], _w, 'REPLACE')
_vg = ob_body.vertex_groups.new(name='DEF-finger_pinky.01.R.01')
_vg = ob_body.vertex_groups.new(name='DEF-hand.R')
for _i, _w in zip([70, 104, 116, 118, 124, 126, 200, 202, 204, 206, 208, 210, 212, 214, 683, 685, 687, 691, 695, 697], [0.05144, 0.1441, 0.7838, 0.05417, 0.1553, 0.01896, 0.6124, 0.568, 0.5867, 0.766, 0.0966, 0.01236, 0.1092, 0.6964, 0.1188, 0.1075, 0.07171, 0.07704, 0.07025, 0.003372]): _vg.add([_i], _w, 'REPLACE')
_vg = ob_body.vertex_groups.new(name='DEF-forearm.R.01')
for _i, _w in zip([607, 609, 611, 613, 615, 617, 639, 641, 643, 645, 647, 649, 651, 653, 655, 657, 659, 661, 663, 665, 667, 669, 671, 673, 675, 677, 679, 681, 699, 701, 719, 721, 723, 725, 727, 729, 731, 733], [0.05616, 0.06968, 0.08392, 0.06823, 0.01074, 0.03946, 0.5, 0.2198, 0.2438, 0.2221, 0.5, 0.1872, 0.4977, 0.1439, 0.7599, 0.7692, 0.7167, 0.7506, 0.8282, 0.7907, 0.8515, 0.8313, 0.8573, 0.8585, 0.8371, 0.8704, 0.9135, 0.9013, 0.8366, 0.8975, 0.07752, 0.06187, 0.08218, 0.05325, 0.05569, 0.06965, 0.09077, 0.06463]): _vg.add([_i], _w, 'REPLACE')
_vg = ob_body.vertex_groups.new(name='DEF-forearm.R.02')
for _i, _w in zip([200, 202, 204, 206, 208, 210, 212, 214, 659, 661, 671, 673, 675, 677, 679, 681, 683, 685, 687, 689, 691, 693, 695, 697, 699, 701, 703, 705, 707, 709, 711, 713, 715, 717, 719, 721, 723, 725, 727, 729, 731, 733], [0.1591, 0.1814, 0.2272, 0.114, 0.1245, 0.1319, 0.106, 0.107, 0.00475, 0.001148, 0.1028, 0.1026, 0.1045, 0.09779, 0.06915, 0.07717, 0.8433, 0.8487, 0.8973, 0.8329, 0.8938, 0.8357, 0.9083, 0.8718, 0.12, 0.08025, 0.9811, 0.9887, 0.9845, 0.9907, 0.9865, 0.9826, 0.9846, 0.9841, 0.9176, 0.9359, 0.9138, 0.9451, 0.9421, 0.9268, 0.9032, 0.9316]): _vg.add([_i], _w, 'REPLACE')
_vg = ob_body.vertex_groups.new(name='DEF-upper_arm.R.02')
for _i, _w in zip([591, 593, 595, 597, 599, 601, 603, 605, 607, 609, 611, 613, 615, 617, 619, 621, 639, 641, 643, 645, 647, 649, 651, 653, 655, 657, 659, 661, 663, 665, 667, 669, 671, 673, 675, 677, 699], [0.1025, 0.08792, 0.1301, 0.1028, 0.0627, 0.07277, 0.03877, 0.05922, 0.8319, 0.8125, 0.7677, 0.8188, 0.9004, 0.8719, 0.9343, 0.917, 0.5, 0.7321, 0.6914, 0.7301, 0.5, 0.7828, 0.5, 0.84, 0.2055, 0.2004, 0.2388, 0.2121, 0.1556, 0.1842, 0.1371, 0.1537, 0.02522, 0.02433, 0.05477, 0.01104, 0.03194]): _vg.add([_i], _w, 'REPLACE')
_vg = ob_body.vertex_groups.new(name='DEF-shoulder.R')
for _i, _w in zip([483, 485, 495, 496, 498, 500, 502, 504, 505, 507, 508, 510, 512, 513, 514, 515, 520, 522, 524, 526, 528, 529, 534, 535, 536, 538, 539, 540, 542, 544, 546, 548, 549, 550, 552, 554, 556, 558, 560, 561, 562, 565, 567, 569, 571, 573, 575, 577, 579, 581, 583, 585, 587, 589, 597, 623, 625, 627, 629, 631, 633, 635, 637, 735, 737, 739, 741, 742, 743, 745, 747, 749, 751, 753, 755, 757, 759, 760, 761, 763, 865, 866, 873, 875], [0.01483, 0.006213, 0.07408, 0.01418, 0.6068, 0.7377, 0.8479, 0.8056, 0.2181, 0.186, 0.01143, 0.1751, 0.2755, 0.04442, 0.2383, 0.1142, 0.3403, 0.03842, 0.08904, 0.1064, 0.08035, 0.04448, 0.8456, 0.4084, 0.05402, 0.2122, 0.07134, 0.7231, 0.6552, 0.357, 0.4102, 0.9494, 0.4805, 0.0377, 0.2456, 0.9456, 0.8938, 0.7614, 0.4893, 0.09592, 0.01726, 0.1236, 0.8278, 0.9308, 0.6936, 0.8576, 0.9296, 0.7567, 0.6443, 0.7594, 0.7724, 0.8084, 0.188, 0.01799, 0.003659, 0.08472, 0.1892, 0.2783, 0.1628, 0.147, 0.07881, 0.07327, 0.01955, 0.0583, 0.09678, 0.01251, 0.1365, 0.03626, 0.3518, 0.598, 0.3039, 0.3338, 0.1867, 0.2399, 0.1869, 0.1818, 0.5105, 0.03989, 0.1858, 0.6392, 0.02918, 0.00521, 0.04132, 0.01701]): _vg.add([_i], _w, 'REPLACE')
_vg = ob_body.vertex_groups.new(name='DEF-upper_arm.R.01')
for _i, _w in zip([483, 495, 534, 538, 540, 542, 544, 546, 558, 560, 565, 567, 569, 571, 573, 575, 577, 579, 581, 583, 585, 587, 589, 591, 593, 595, 597, 599, 601, 603, 605, 607, 609, 611, 613, 615, 617, 619, 621, 623, 625, 627, 629, 631, 633, 635, 637, 639, 641, 643, 645, 737, 741, 743, 745, 747, 749, 751, 753, 755, 757, 759, 763], [0.0009465, 0.02059, 0.08509, 0.03086, 0.01692, 0.1216, 0.4712, 0.287, 0.04102, 0.2487, 0.09415, 0.1369, 0.05314, 0.2327, 0.08395, 0.03196, 0.2229, 0.3249, 0.231, 0.2135, 0.1842, 0.7208, 0.9454, 0.863, 0.8892, 0.8282, 0.8574, 0.9302, 0.9011, 0.9514, 0.9315, 0.1083, 0.1124, 0.1408, 0.1073, 0.06805, 0.08039, 0.04557, 0.05771, 0.04015, 0.04998, 0.6267, 0.7621, 0.8061, 0.8896, 0.8988, 0.9549, 0.01924, 0.03052, 0.05426, 0.02843, 0.08122, 0.05113, 0.05999, 0.3358, 0.629, 0.6367, 0.7915, 0.746, 0.8053, 0.81, 0.2558, 0.1999]): _vg.add([_i], _w, 'REPLACE')
_vg = ob_body.vertex_groups.new(name='DEF-neck')
for _i, _w in zip([2, 3, 4, 5, 6, 7, 12, 13, 18, 19, 20, 21, 22, 23, 24, 25, 26, 27, 28, 29, 30, 31, 32, 33, 34, 35, 36, 38, 40, 41, 42, 45, 46, 47, 48, 51, 52, 53, 54, 55, 56, 57, 58, 63, 64, 497, 498, 499, 500, 501, 502, 503, 504, 505, 506, 507, 508, 509, 510, 511, 512, 513, 514, 515, 516, 517, 518, 519, 520, 521, 522, 523, 524, 525, 526, 527, 528, 529, 530, 531, 532, 536, 537, 538, 541, 542, 550, 551, 552, 555, 556, 557, 558, 562, 572, 573, 622, 623, 740, 741, 758, 760, 864, 865, 866, 867, 868, 869, 870, 871, 872, 873, 874, 875, 876, 877, 878, 879, 880, 881, 882, 897, 898, 899, 900, 901], [0.2814, 0.2812, 0.4586, 0.4583, 0.1534, 0.1534, 0.3649, 0.3649, 0.01885, 0.01882, 0.07907, 0.07901, 0.1668, 0.1668, 0.002145, 0.002125, 0.07254, 0.07251, 0.2633, 0.2631, 0.06513, 0.0651, 0.03834, 0.03828, 0.03295, 0.03291, 0.2569, 0.3951, 0.005885, 0.1001, 0.1487, 0.4074, 0.05059, 0.386, 0.386, 0.08647, 0.08644, 0.5054, 0.5052, 0.04425, 0.04423, 0.2463, 0.2462, 0.1481, 0.1481, 0.2551, 0.2539, 0.1312, 0.1291, 0.05787, 0.05678, 0.05693, 0.05603, 0.1181, 0.6627, 0.6621, 0.8274, 0.6573, 0.6553, 0.3638, 0.3564, 0.2683, 0.2645, 0.4424, 0.856, 0.8555, 0.8863, 0.2386, 0.2333, 0.7122, 0.7117, 0.6649, 0.6628, 0.6187, 0.6169, 0.6167, 0.6156, 0.6186, 0.6935, 0.6934, 0.684, 0.2228, 0.1883, 0.1871, 0.06038, 0.06004, 0.7213, 0.5265, 0.5258, 0.04094, 0.03979, 0.1187, 0.1182, 0.01382, 0.01407, 0.01376, 0.006785, 0.006344, 0.0715, 0.07094, 0.000121, 0.08131, 0.618, 0.6175, 0.5734, 0.5452, 0.5449, 0.4336, 0.4335, 0.4262, 0.6253, 0.6245, 0.5981, 0.5974, 0.03354, 0.03353, 0.06908, 0.07137, 0.07137, 0.07386, 0.07384, 0.005325, 0.005316, 0.03177, 0.03175, 0.03316]): _vg.add([_i], _w, 'REPLACE')
_vg = ob_body.vertex_groups.new(name='DEF-ribs')
for _i, _w in zip([45, 54, 470, 471, 472, 473, 474, 475, 476, 477, 478, 480, 481, 482, 483, 484, 485, 486, 487, 488, 489, 490, 491, 492, 493, 494, 495, 496, 497, 498, 499, 500, 501, 502, 503, 504, 505, 506, 507, 508, 509, 510, 511, 512, 513, 514, 515, 516, 517, 518, 519, 520, 521, 522, 523, 524, 525, 526, 527, 528, 529, 533, 534, 535, 536, 537, 538, 539, 540, 541, 542, 543, 544, 545, 546, 549, 550, 551, 552, 555, 556, 557, 558, 559, 560, 561, 562, 563, 564, 565, 570, 571, 586, 587, 622, 623, 624, 625, 626, 627, 628, 629, 734, 735, 736, 737, 738, 739, 740, 741, 742, 743, 744, 745, 746, 747, 758, 759, 760, 761, 762, 763, 864, 865, 866, 872, 873, 874, 875], [0.01922, 0.0006121, 0.0412, 0.04201, 0.02502, 0.02587, 0.04361, 0.04426, 0.02055, 0.02094, 0.007077, 0.0002713, 6.61e-05, 0.1698, 0.1704, 0.1488, 0.1495, 0.1452, 0.1456, 0.1616, 0.1619, 0.1618, 0.1514, 0.152, 0.1541, 0.4046, 0.4049, 0.4376, 0.09682, 0.09939, 0.1009, 0.1052, 0.07064, 0.07315, 0.0996, 0.1018, 0.4261, 0.1044, 0.1057, 0.08292, 0.1037, 0.1077, 0.2976, 0.3124, 0.3878, 0.3966, 0.2668, 0.0575, 0.05867, 0.04121, 0.3511, 0.3643, 0.01534, 0.01763, 0.09441, 0.09872, 0.1234, 0.1275, 0.1288, 0.1315, 0.1143, 0.02931, 0.02961, 0.1436, 0.6301, 0.5209, 0.524, 0.1343, 0.1346, 0.146, 0.1468, 0.1055, 0.1057, 0.2223, 0.2228, 0.009088, 0.1671, 0.1796, 0.1812, 0.0174, 0.0198, 0.06323, 0.06426, 0.1586, 0.1589, 0.5858, 0.7972, 0.7265, 0.5463, 0.5473, 0.04, 0.0406, 0.05124, 0.05133, 0.7421, 0.7433, 0.4996, 0.5005, 0.05303, 0.05314, 0.05093, 0.05106, 0.4165, 0.4168, 0.4736, 0.4741, 0.7114, 0.7121, 0.6824, 0.6844, 0.4298, 0.4309, 0.02641, 0.02661, 0.04292, 0.04331, 0.1757, 0.1763, 0.7647, 0.5118, 0.1018, 0.1021, 0.06364, 0.06485, 0.06723, 0.0546, 0.05637, 0.02091, 0.02391]): _vg.add([_i], _w, 'REPLACE')
_vg = ob_body.vertex_groups.new(name='DEF-toe.L')
for _i, _w in zip([782, 784, 792, 794, 796, 798, 800, 802, 804, 806, 808, 810, 812, 814, 816, 818, 820, 822, 824, 826, 828, 830, 832, 834, 836, 838, 840, 842], [0.03198, 0.01968, 0.1103, 0.1136, 0.142, 0.05583, 0.0884, 0.05294, 0.01711, 0.07512, 0.9643, 0.991, 0.986, 0.9694, 0.9979, 0.9909, 0.9697, 0.9984, 0.9917, 0.9229, 0.8414, 0.9023, 0.8727, 0.9292, 0.8883, 0.9732, 0.9413, 0.02459]): _vg.add([_i], _w, 'REPLACE')
_vg = ob_body.vertex_groups.new(name='DEF-foot.L')
for _i, _w in zip([241, 243, 245, 247, 249, 251, 253, 255, 764, 766, 768, 770, 772, 774, 776, 778, 780, 782, 784, 786, 788, 790, 792, 794, 796, 798, 800, 802, 804, 806, 808, 814, 820, 826, 828, 830, 832, 834, 836, 838, 840, 842, 844, 846, 848, 850, 860, 862], [0.09698, 0.09405, 0.1093, 0.1164, 0.1163, 0.09725, 0.09419, 0.09647, 0.5344, 0.7331, 0.8272, 0.8404, 0.7275, 0.5192, 0.4902, 0.8214, 0.7017, 0.8811, 0.8788, 0.7868, 0.5745, 0.5931, 0.8762, 0.8738, 0.8397, 0.9361, 0.8873, 0.8927, 0.9185, 0.8933, 0.01919, 0.009569, 0.009092, 0.07378, 0.1535, 0.09385, 0.124, 0.06923, 0.1092, 0.00266, 0.05769, 0.8901, 0.8257, 0.628, 8.023e-05, 0.01108, 0.009514, 0.01431]): _vg.add([_i], _w, 'REPLACE')
_vg = ob_body.vertex_groups.new(name='DEF-shin.L.01')
for _i, _w in zip([269, 271, 273, 275, 277, 279, 281, 283, 285, 287, 289, 291, 293, 295, 297, 299, 301, 303, 305, 307, 309, 311, 313, 315, 317, 319, 321, 323, 325, 327, 329, 331, 333, 335, 337, 339, 341, 343, 345, 347, 349, 351, 353, 355, 357, 359, 361, 363, 365, 367, 369, 379, 381, 383], [0.004333, 0.02168, 0.3702, 0.2251, 0.1176, 0.03527, 0.07388, 0.2517, 0.6152, 0.6159, 0.7768, 0.7771, 0.8467, 0.9434, 0.8837, 0.8149, 0.8351, 0.8236, 0.9426, 0.9543, 0.9783, 0.994, 0.9876, 0.6645, 0.9531, 0.9454, 0.9621, 0.9414, 0.9703, 0.956, 0.9756, 0.6655, 0.9427, 0.9353, 0.8217, 0.8476, 0.5978, 0.4624, 0.5941, 0.8353, 0.815, 0.8096, 0.1176, 0.1528, 0.1136, 0.09238, 0.1242, 0.1384, 0.1629, 0.1724, 0.005826, 0.001604, 0.01276, 0.0166]): _vg.add([_i], _w, 'REPLACE')
_vg = ob_body.vertex_groups.new(name='DEF-shin.L.02')
for _i, _w in zip([241, 243, 245, 247, 249, 251, 253, 255, 257, 259, 261, 263, 265, 267, 269, 271, 273, 275, 277, 279, 281, 283, 285, 287, 289, 291, 293, 295, 297, 299, 301, 303, 305, 307, 315, 317, 319, 764, 766, 768, 770, 772, 774, 776, 778, 780, 782, 784, 786, 788, 790, 802, 804, 806, 842, 844, 846, 848, 850, 852, 854, 856, 858, 860, 862], [0.9003, 0.904, 0.8874, 0.8794, 0.8811, 0.9013, 0.904, 0.9007, 0.9719, 0.987, 0.9956, 0.9983, 0.9963, 0.9866, 0.969, 0.9599, 0.6287, 0.7743, 0.8822, 0.9573, 0.926, 0.7477, 0.3838, 0.3829, 0.2215, 0.2204, 0.1527, 0.05649, 0.116, 0.1838, 0.1625, 0.1737, 0.04378, 0.02732, 0.006938, 0.02367, 0.03572, 0.001045, 0.002104, 0.06806, 0.1225, 0.01848, 0.004948, 6.928e-05, 0.0001566, 1.444e-06, 0.03835, 0.06525, 0.004086, 0.002714, 1.065e-06, 0.05436, 0.04594, 0.01311, 0.05368, 0.009497, 0.00237, 0.9725, 0.9643, 0.975, 0.9797, 0.9761, 0.9733, 0.965, 0.961]): _vg.add([_i], _w, 'REPLACE')
_vg = ob_body.vertex_groups.new(name='DEF-thigh.L.02')
for _i, _w in zip([315, 321, 323, 325, 327, 331, 333, 335, 337, 339, 341, 343, 345, 347, 349, 351, 353, 355, 357, 359, 361, 363, 365, 367, 369, 371, 373, 375, 377, 379, 381, 383, 385, 387, 389, 391, 393, 395, 397, 399, 401, 403, 405, 407, 409, 411, 413, 415, 423, 425, 427, 429, 431], [0.01829, 0.01472, 0.04854, 0.005525, 0.03667, 0.1846, 0.04985, 0.05535, 0.1754, 0.1511, 0.4019, 0.5374, 0.4131, 0.1636, 0.1825, 0.187, 0.8796, 0.8435, 0.8829, 0.9037, 0.8726, 0.859, 0.8337, 0.8234, 0.9551, 0.9622, 0.9599, 0.9599, 0.96, 0.962, 0.9547, 0.95, 0.8827, 0.8799, 0.8733, 0.8725, 0.8879, 0.9083, 0.897, 0.8797, 0.1147, 0.1191, 0.1255, 0.1328, 0.1257, 0.1113, 0.1192, 0.1224, 0.01016, 0.02738, 0.01625, 0.01904, 0.006349]): _vg.add([_i], _w, 'REPLACE')
_vg = ob_body.vertex_groups.new(name='DEF-toe.R')
for _i, _w in zip([783, 785, 793, 795, 797, 799, 801, 803, 805, 807, 809, 811, 813, 815, 817, 819, 821, 823, 825, 827, 829, 831, 833, 835, 837, 839, 841, 843], [0.03198, 0.01968, 0.1103, 0.1136, 0.142, 0.05583, 0.0884, 0.05294, 0.01711, 0.07512, 0.9643, 0.991, 0.986, 0.9694, 0.9979, 0.9909, 0.9697, 0.9984, 0.9917, 0.9229, 0.8414, 0.9023, 0.8727, 0.9292, 0.8883, 0.9732, 0.9413, 0.02459]): _vg.add([_i], _w, 'REPLACE')
_vg = ob_body.vertex_groups.new(name='DEF-foot.R')
for _i, _w in zip([242, 244, 246, 248, 250, 252, 254, 256, 765, 767, 769, 771, 773, 775, 777, 779, 781, 783, 785, 787, 789, 791, 793, 795, 797, 799, 801, 803, 805, 807, 809, 815, 821, 827, 829, 831, 833, 835, 837, 839, 841, 843, 845, 847, 849, 851, 861, 863], [0.09698, 0.09405, 0.1093, 0.1164, 0.1163, 0.09725, 0.09419, 0.09647, 0.5344, 0.7331, 0.8272, 0.8404, 0.7275, 0.5192, 0.4902, 0.8214, 0.7017, 0.8811, 0.8788, 0.7868, 0.5745, 0.5931, 0.8762, 0.8738, 0.8397, 0.9361, 0.8873, 0.8927, 0.9185, 0.8933, 0.01919, 0.009569, 0.009092, 0.07378, 0.1535, 0.09385, 0.124, 0.06923, 0.1092, 0.00266, 0.05769, 0.8901, 0.8257, 0.628, 8.022e-05, 0.01108, 0.009514, 0.01431]): _vg.add([_i], _w, 'REPLACE')
_vg = ob_body.vertex_groups.new(name='DEF-shin.R.01')
for _i, _w in zip([270, 272, 274, 276, 278, 280, 282, 284, 286, 288, 290, 292, 294, 296, 298, 300, 302, 304, 306, 308, 310, 312, 314, 316, 318, 320, 322, 324, 326, 328, 330, 332, 334, 336, 338, 340, 342, 344, 346, 348, 350, 352, 354, 356, 358, 360, 362, 364, 366, 368, 370, 380, 382, 384], [0.004333, 0.02168, 0.3702, 0.2251, 0.1176, 0.03527, 0.07388, 0.2517, 0.6152, 0.6159, 0.7768, 0.7771, 0.8467, 0.9434, 0.8837, 0.8149, 0.8351, 0.8236, 0.9426, 0.9543, 0.9783, 0.994, 0.9876, 0.6645, 0.9531, 0.9454, 0.9621, 0.9414, 0.9703, 0.956, 0.9756, 0.6655, 0.9427, 0.9353, 0.8217, 0.8476, 0.5978, 0.4624, 0.5941, 0.8353, 0.815, 0.8096, 0.1176, 0.1528, 0.1136, 0.09238, 0.1242, 0.1384, 0.1629, 0.1724, 0.005826, 0.001604, 0.01276, 0.0166]): _vg.add([_i], _w, 'REPLACE')
_vg = ob_body.vertex_groups.new(name='DEF-shin.R.02')
for _i, _w in zip([242, 244, 246, 248, 250, 252, 254, 256, 258, 260, 262, 264, 266, 268, 270, 272, 274, 276, 278, 280, 282, 284, 286, 288, 290, 292, 294, 296, 298, 300, 302, 304, 306, 308, 316, 318, 320, 765, 767, 769, 771, 773, 775, 777, 779, 781, 783, 785, 787, 789, 791, 803, 805, 807, 843, 845, 847, 849, 851, 853, 855, 857, 859, 861, 863], [0.9003, 0.904, 0.8874, 0.8794, 0.8811, 0.9013, 0.904, 0.9007, 0.9719, 0.987, 0.9956, 0.9983, 0.9963, 0.9866, 0.969, 0.9599, 0.6287, 0.7743, 0.8822, 0.9573, 0.926, 0.7477, 0.3838, 0.3829, 0.2215, 0.2204, 0.1527, 0.05649, 0.116, 0.1838, 0.1625, 0.1737, 0.04378, 0.02732, 0.006938, 0.02367, 0.03572, 0.001045, 0.002104, 0.06806, 0.1225, 0.01848, 0.004948, 6.928e-05, 0.0001566, 1.444e-06, 0.03835, 0.06525, 0.004086, 0.002714, 1.065e-06, 0.05436, 0.04594, 0.01311, 0.05368, 0.009497, 0.00237, 0.9725, 0.9643, 0.975, 0.9797, 0.9761, 0.9733, 0.965, 0.961]): _vg.add([_i], _w, 'REPLACE')
_vg = ob_body.vertex_groups.new(name='DEF-thigh.R.02')
for _i, _w in zip([316, 322, 324, 326, 328, 332, 334, 336, 338, 340, 342, 344, 346, 348, 350, 352, 354, 356, 358, 360, 362, 364, 366, 368, 370, 372, 374, 376, 378, 380, 382, 384, 386, 388, 390, 392, 394, 396, 398, 400, 402, 404, 406, 408, 410, 412, 414, 416, 424, 426, 428, 430, 432], [0.01829, 0.01472, 0.04854, 0.005525, 0.03667, 0.1846, 0.04985, 0.05535, 0.1754, 0.1511, 0.4019, 0.5374, 0.4131, 0.1636, 0.1825, 0.187, 0.8796, 0.8435, 0.8829, 0.9037, 0.8726, 0.859, 0.8337, 0.8234, 0.9551, 0.9622, 0.9599, 0.9599, 0.96, 0.962, 0.9547, 0.95, 0.8827, 0.8799, 0.8733, 0.8725, 0.8879, 0.9083, 0.897, 0.8797, 0.1147, 0.1191, 0.1255, 0.1328, 0.1257, 0.1113, 0.1192, 0.1224, 0.01017, 0.02744, 0.01656, 0.01927, 0.006393]): _vg.add([_i], _w, 'REPLACE')
_vg = ob_body.vertex_groups.new(name='DEF-spine')
for _i, _w in zip([433, 434, 435, 436, 437, 438, 439, 440, 441, 442, 447, 448, 449, 452, 453, 454, 455, 456, 457, 460, 461, 462, 463, 464, 465, 466, 467, 468, 469, 470, 471, 472, 473, 474, 475, 476, 477, 478, 479, 480, 481, 482, 483, 484, 485, 486, 487, 488, 489, 490, 491, 492, 493, 494, 495, 496, 535, 539, 540, 543, 544, 545, 546, 559, 560, 561, 562, 563, 564, 565, 622, 623, 624, 625, 626, 627, 734, 735, 736, 737, 738, 739, 740, 741, 742, 743, 760, 761, 762, 763], [0.2387, 0.2378, 0.1832, 0.1827, 0.1757, 0.1753, 0.07199, 0.07194, 0.006713, 0.006723, 0.0634, 0.06333, 0.005273, 0.2632, 0.07056, 0.1989, 0.06993, 0.007631, 0.007664, 0.004679, 0.004773, 0.2471, 0.2473, 0.07774, 0.07781, 0.07356, 0.07364, 0.2001, 0.2002, 0.6156, 0.6132, 0.6651, 0.6624, 0.6661, 0.6643, 0.6482, 0.6471, 0.6578, 0.7665, 0.7644, 0.8022, 0.6856, 0.6842, 0.7267, 0.7253, 0.7347, 0.7338, 0.7404, 0.7399, 0.7559, 0.785, 0.7841, 0.798, 0.4551, 0.4547, 0.4734, 0.002951, 0.01469, 0.01454, 0.04869, 0.04847, 0.0576, 0.05739, 0.08347, 0.08334, 0.1977, 0.06735, 0.2042, 0.2081, 0.2074, 0.0754, 0.07508, 0.224, 0.2236, 0.0005341, 0.0004412, 0.474, 0.4737, 0.3117, 0.3111, 0.2059, 0.2054, 0.01373, 0.01329, 0.106, 0.1057, 0.00694, 0.0934, 0.02786, 0.0277]): _vg.add([_i], _w, 'REPLACE')
_vg = ob_body.vertex_groups.new(name='DEF-thigh.L.01')
for _i, _w in zip([385, 387, 389, 391, 393, 395, 397, 399, 401, 403, 405, 407, 409, 411, 413, 415, 417, 419, 421, 423, 425, 426, 427, 429, 431, 433, 435, 437, 439, 440, 441, 442, 443, 445, 446, 447, 449, 450, 451, 452, 453, 454, 455, 456, 457, 458, 460, 461, 462, 463, 464, 465, 466, 467, 468, 469, 470, 472, 474, 476, 477, 478, 479, 480, 481, 482, 484, 486, 488, 490, 491, 492, 493, 494, 734, 736], [0.1123, 0.1129, 0.1207, 0.1195, 0.102, 0.08086, 0.09059, 0.1093, 0.8748, 0.859, 0.8597, 0.8358, 0.8166, 0.804, 0.7971, 0.8268, 0.9466, 0.9149, 0.9246, 0.8594, 0.7601, 0.03894, 0.638, 0.6471, 0.8234, 0.02398, 0.1769, 0.0697, 0.6347, 0.04496, 0.5415, 0.1148, 0.1151, 0.4087, 0.05364, 0.699, 0.2537, 0.005954, 0.1401, 0.09783, 0.1928, 0.01389, 0.1326, 0.3837, 0.1678, 0.05499, 0.2418, 0.1047, 0.1169, 0.04573, 0.3799, 0.09066, 0.2122, 0.08269, 0.03913, 0.03236, 0.001176, 5.827e-05, 0.008529, 0.0385, 0.001432, 0.05977, 0.0, 0.0, 4.006e-07, 3.424e-16, 2.421e-05, 1.351e-11, 3.999e-09, 0.0, 0.0, 0.0, 0.0, 0.0, 0.0, 0.0]): _vg.add([_i], _w, 'REPLACE')
_vg = ob_body.vertex_groups.new(name='DEF-thigh.R.01')
for _i, _w in zip([386, 388, 390, 392, 394, 396, 398, 400, 402, 404, 406, 408, 410, 412, 414, 416, 418, 420, 422, 424, 425, 426, 428, 430, 432, 434, 436, 438, 439, 440, 441, 442, 444, 445, 446, 448, 449, 450, 451, 452, 453, 454, 455, 456, 457, 459, 460, 461, 462, 463, 464, 465, 466, 467, 468, 469, 471, 473, 475, 476, 477, 478, 479, 480, 481, 483, 485, 487, 489, 490, 491, 492, 493, 495, 735, 737], [0.1124, 0.1129, 0.121, 0.12, 0.1024, 0.08103, 0.09069, 0.1094, 0.8753, 0.8592, 0.8613, 0.8398, 0.8197, 0.8055, 0.7979, 0.8272, 0.9479, 0.9154, 0.9308, 0.8797, 0.04985, 0.772, 0.6431, 0.6496, 0.8241, 0.02398, 0.1769, 0.0697, 0.05934, 0.6347, 0.1299, 0.5792, 0.1243, 0.0539, 0.4108, 0.6997, 0.282, 0.01068, 0.1416, 0.09783, 0.2561, 0.01389, 0.1332, 0.1886, 0.4253, 0.0605, 0.1054, 0.2432, 0.05783, 0.1169, 0.1148, 0.3799, 0.083, 0.213, 0.03236, 0.03913, 0.001176, 5.827e-05, 0.008529, 0.01, 0.0385, 0.06873, 0.0, 0.0, 4.006e-07, 3.424e-16, 2.421e-05, 1.351e-11, 3.999e-09, 0.0, 0.0, 0.0, 0.0, 0.0, 0.0, 0.0]): _vg.add([_i], _w, 'REPLACE')
_vg = ob_body.vertex_groups.new(name='DEF-hips')
for _i, _w in zip([409, 410, 411, 412, 413, 414, 415, 416, 419, 420, 421, 423, 424, 425, 426, 427, 428, 429, 430, 431, 432, 433, 434, 435, 436, 437, 438, 439, 440, 441, 442, 443, 444, 445, 446, 447, 448, 449, 450, 451, 452, 453, 454, 455, 456, 457, 458, 459, 460, 461, 462, 463, 464, 465, 466, 467, 468, 469, 470, 471, 472, 473, 474, 475, 476, 477, 478, 479, 480, 481], [0.03711, 0.03344, 0.07887, 0.07766, 0.07735, 0.07659, 0.03859, 0.03787, 0.03846, 0.03771, 0.007184, 0.0759, 0.05942, 0.1429, 0.1364, 0.314, 0.3097, 0.2971, 0.2946, 0.1218, 0.1212, 0.03443, 0.03062, 0.08426, 0.0837, 0.08761, 0.07838, 0.212, 0.1477, 0.2765, 0.2538, 0.8647, 0.855, 0.4994, 0.4974, 0.2036, 0.2031, 0.4176, 0.9382, 0.686, 0.485, 0.4674, 0.6057, 0.6559, 0.3783, 0.3574, 0.9226, 0.9174, 0.612, 0.6113, 0.4418, 0.4118, 0.4128, 0.2749, 0.6228, 0.6221, 0.5761, 0.5752, 0.01546, 0.01277, 0.0352, 0.03473, 0.05535, 0.05212, 0.1482, 0.1405, 0.1773, 0.09045, 0.09089, 0.09659]): _vg.add([_i], _w, 'REPLACE')
_m = ob_body.modifiers.new('Armature', 'ARMATURE')
_m.object = ob_rig
_m.use_bone_envelopes = True

# ---- collection membership
col_collection_1.objects.link(ob_rig)
col_collection_1.objects.link(ob_body)

# ---- scene / render settings (as saved in the file)
scene.frame_start = 1; scene.frame_end = 20; scene.frame_set(16)
scene.render.engine = 'BLENDER_EEVEE_NEXT'
scene.render.image_settings.file_format = 'FFMPEG'
scene.render.image_settings.color_mode = 'RGB'
scene.render.image_settings.compression = 90
scene.render.resolution_percentage = 40
scene.render.dither_intensity = 0.0
scene.render.bake_margin = 2
scene.render.bake_bias = 0.0
scene.cycles.use_denoising = False
scene.cycles.samples = 10
scene.cycles.sampling_pattern = 'TABULATED_SOBOL'
scene.cycles.light_sampling_threshold = 0.0
scene.cycles.use_adaptive_sampling = False
scene.cycles.use_light_tree = False
scene.cycles.blur_glossy = 0.0
scene.cycles.volume_bounces = 1
scene.cycles.pixel_filter_type = 'GAUSSIAN'
scene.cycles.sample_clamp_indirect = 0.0
scene.view_settings.view_transform = 'Standard'
bpy.context.view_layer.update()

# ---- added for rendering (the .blend has no active camera and no usable light): camera, sun
cam_auto = bpy.data.cameras.new('AutoCamera')
cam_auto.lens = 50.0
cam_auto.sensor_width = 36.0
cam_auto.clip_end = 1000.0
ob_auto_camera = bpy.data.objects.new('AutoCamera', cam_auto)
scene.collection.objects.link(ob_auto_camera)
ob_auto_camera.location = (2.56885, -3.24397, 3.36531)
ob_auto_camera.rotation_euler = (1.09748, -7.21219e-08, 0.694738)
scene.camera = ob_auto_camera
light_auto_sun = bpy.data.lights.new('AutoSun', 'SUN')
light_auto_sun.energy = 3.0
light_auto_sun.angle = 0.0523599
ob_auto_sun = bpy.data.objects.new('AutoSun', light_auto_sun)
scene.collection.objects.link(ob_auto_sun)
ob_auto_sun.rotation_euler = (0.872665, 0.174533, 0.523599)
bpy.context.view_layer.update()
